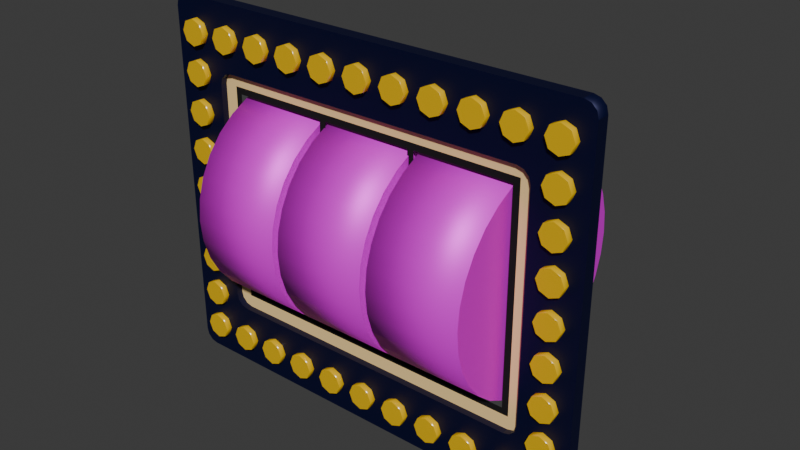 # Source: reels-box.blend  (saved by Blender 4.4.32; exported with 4.5.12 LTS)
import bpy
from mathutils import Matrix  # noqa: F401  (used for matrix-valued properties, if any)

bpy.ops.wm.read_factory_settings(use_empty=True)
scene = bpy.context.scene
scene.name = 'Scene'

# ---- images (referenced by path relative to the original .blend; pixels are not part of the script)
import os
ASSET_DIR = os.environ.get("B2B_ASSET_DIR", "")  # directory of the original .blend (textures are referenced by path, not embedded)
HERE = os.path.dirname(os.path.abspath(__file__))  # packed textures are extracted next to this script under _unpacked/

def load_image(name, relpath, width, height, colorspace="sRGB"):
    """Load a texture the original file referenced (path relative to the .blend, or extracted next to this script)."""
    p = next((c for c in (os.path.join(HERE, relpath), os.path.join(ASSET_DIR, relpath)) if relpath and os.path.exists(c)), "")
    if p:
        img = bpy.data.images.load(p, check_existing=True)
        img.name = name
    else:  # same state as the original file: an image datablock whose file is absent (Cycles renders it pink)
        img = bpy.data.images.new(name, width, height)
        img.source = "FILE"
        img.filepath = "//" + (relpath or name)
    img.colorspace_settings.name = colorspace
    return img
img_reel_icons_png = load_image('reel-icons.png', 'reel-icons.png', 1024, 1024, 'sRGB')

# ---- materials (node trees are filled in below, after node groups)
mat_base = bpy.data.materials.new('base')
mat_glass = bpy.data.materials.new('glass')
mat_base_background = bpy.data.materials.new('base-background')
mat_background = bpy.data.materials.new('background')
mat_edge = bpy.data.materials.new('edge')
mat_face = bpy.data.materials.new('face')
mat_light_1 = bpy.data.materials.new('light-1')
mat_light_2 = bpy.data.materials.new('light-2')
mat_light_3 = bpy.data.materials.new('light-3')
mat_light_4 = bpy.data.materials.new('light-4')
mat_light_5 = bpy.data.materials.new('light-5')
mat_light_6 = bpy.data.materials.new('light-6')
mat_light_7 = bpy.data.materials.new('light-7')
mat_light_8 = bpy.data.materials.new('light-8')
mat_light_9 = bpy.data.materials.new('light-9')
mat_light_10 = bpy.data.materials.new('light-10')
mat_light_11 = bpy.data.materials.new('light-11')
mat_light_12 = bpy.data.materials.new('light-12')
mat_light_13 = bpy.data.materials.new('light-13')
mat_light_14 = bpy.data.materials.new('light-14')
mat_light_15 = bpy.data.materials.new('light-15')
mat_light_16 = bpy.data.materials.new('light-16')
mat_light_17 = bpy.data.materials.new('light-17')
mat_light_18 = bpy.data.materials.new('light-18')
mat_light_19 = bpy.data.materials.new('light-19')
mat_light_20 = bpy.data.materials.new('light-20')
mat_light_21 = bpy.data.materials.new('light-21')
mat_light_22 = bpy.data.materials.new('light-22')
mat_light_23 = bpy.data.materials.new('light-23')
mat_light_24 = bpy.data.materials.new('light-24')
mat_light_25 = bpy.data.materials.new('light-25')
mat_light_26 = bpy.data.materials.new('light-26')
mat_light_27 = bpy.data.materials.new('light-27')
mat_light_28 = bpy.data.materials.new('light-28')
mat_light_29 = bpy.data.materials.new('light-29')
mat_light_30 = bpy.data.materials.new('light-30')
mat_light_31 = bpy.data.materials.new('light-31')
mat_light_32 = bpy.data.materials.new('light-32')
mat_light_33 = bpy.data.materials.new('light-33')
mat_light_34 = bpy.data.materials.new('light-34')
mat_light_35 = bpy.data.materials.new('light-35')
mat_light_36 = bpy.data.materials.new('light-36')

# ---- material node trees
mat_base.use_nodes = True; mat_base.node_tree.nodes.clear()
_N = mat_base.node_tree.nodes; _L = mat_base.node_tree.links
n0 = _N.new('ShaderNodeBsdfPrincipled'); n0.name = 'Principled BSDF'; n0.location = (10, 300)
n0.inputs[0].default_value = (1.0, 0.7084, 0.3005, 1.0)
n0.inputs[2].default_value = 0.8
n1 = _N.new('ShaderNodeOutputMaterial'); n1.name = 'Material Output'; n1.location = (300, 300)
_L.new(n0.outputs[0], n1.inputs[0])
n1.is_active_output = True
mat_glass.use_nodes = True; mat_glass.node_tree.nodes.clear()
_N = mat_glass.node_tree.nodes; _L = mat_glass.node_tree.links
n0 = _N.new('ShaderNodeBsdfPrincipled'); n0.name = 'Principled BSDF'; n0.location = (10, 300)
n0.inputs[2].default_value = 1.0
n0.inputs[4].default_value = 0.2
n1 = _N.new('ShaderNodeOutputMaterial'); n1.name = 'Material Output'; n1.location = (300, 300)
_L.new(n0.outputs[0], n1.inputs[0])
n1.is_active_output = True
mat_base_background.use_nodes = True; mat_base_background.node_tree.nodes.clear()
_N = mat_base_background.node_tree.nodes; _L = mat_base_background.node_tree.links
n0 = _N.new('ShaderNodeBsdfPrincipled'); n0.name = 'Principled BSDF'; n0.location = (10, 300)
n0.inputs[0].default_value = (0.002732, 0.004777, 0.04971, 1.0)
n0.inputs[1].default_value = 0.5
n1 = _N.new('ShaderNodeOutputMaterial'); n1.name = 'Material Output'; n1.location = (300, 300)
_L.new(n0.outputs[0], n1.inputs[0])
n1.is_active_output = True
mat_background.use_nodes = True; mat_background.node_tree.nodes.clear()
_N = mat_background.node_tree.nodes; _L = mat_background.node_tree.links
n0 = _N.new('ShaderNodeBsdfPrincipled'); n0.name = 'Principled BSDF'; n0.location = (10, 300)
n0.inputs[0].default_value = (0.0, 0.0, 0.0, 1.0)
n0.inputs[2].default_value = 1.0
n1 = _N.new('ShaderNodeOutputMaterial'); n1.name = 'Material Output'; n1.location = (300, 300)
_L.new(n0.outputs[0], n1.inputs[0])
n1.is_active_output = True
mat_edge.use_nodes = True; mat_edge.node_tree.nodes.clear()
_N = mat_edge.node_tree.nodes; _L = mat_edge.node_tree.links
n0 = _N.new('ShaderNodeBsdfPrincipled'); n0.name = 'Principled BSDF'; n0.location = (139, 300)
n0.inputs[1].default_value = 0.25
n1 = _N.new('ShaderNodeOutputMaterial'); n1.name = 'Material Output'; n1.location = (429, 300)
n2 = _N.new('ShaderNodeTexImage'); n2.name = 'Image Texture'; n2.location = (-277, 282)
n2.image = img_reel_icons_png
_L.new(n0.outputs[0], n1.inputs[0])
_L.new(n2.outputs[0], n0.inputs[0])
n1.is_active_output = True
mat_face.use_nodes = True; mat_face.node_tree.nodes.clear()
_N = mat_face.node_tree.nodes; _L = mat_face.node_tree.links
n0 = _N.new('ShaderNodeBsdfPrincipled'); n0.name = 'Principled BSDF'; n0.location = (10, 300)
n1 = _N.new('ShaderNodeOutputMaterial'); n1.name = 'Material Output'; n1.location = (300, 300)
_L.new(n0.outputs[0], n1.inputs[0])
n1.is_active_output = True
mat_light_1.use_nodes = True; mat_light_1.node_tree.nodes.clear()
_N = mat_light_1.node_tree.nodes; _L = mat_light_1.node_tree.links
n0 = _N.new('ShaderNodeBsdfPrincipled'); n0.name = 'Principled BSDF'; n0.location = (10, 300)
n0.inputs[0].default_value = (0.8002, 0.4907, 0.0, 1.0)
n0.inputs[2].default_value = 0.2
n0.inputs[27].default_value = (0.7991, 0.491, 0.0, 1.0)
n1 = _N.new('ShaderNodeOutputMaterial'); n1.name = 'Material Output'; n1.location = (300, 300)
_L.new(n0.outputs[0], n1.inputs[0])
n1.is_active_output = True
mat_light_2.use_nodes = True; mat_light_2.node_tree.nodes.clear()
_N = mat_light_2.node_tree.nodes; _L = mat_light_2.node_tree.links
n0 = _N.new('ShaderNodeBsdfPrincipled'); n0.name = 'Principled BSDF'; n0.location = (10, 300)
n0.inputs[0].default_value = (0.8002, 0.4907, 0.0, 1.0)
n0.inputs[2].default_value = 0.2
n0.inputs[27].default_value = (0.7991, 0.491, 0.0, 1.0)
n1 = _N.new('ShaderNodeOutputMaterial'); n1.name = 'Material Output'; n1.location = (300, 300)
_L.new(n0.outputs[0], n1.inputs[0])
n1.is_active_output = True
mat_light_3.use_nodes = True; mat_light_3.node_tree.nodes.clear()
_N = mat_light_3.node_tree.nodes; _L = mat_light_3.node_tree.links
n0 = _N.new('ShaderNodeBsdfPrincipled'); n0.name = 'Principled BSDF'; n0.location = (10, 300)
n0.inputs[0].default_value = (0.8002, 0.4907, 0.0, 1.0)
n0.inputs[2].default_value = 0.2
n0.inputs[27].default_value = (0.7991, 0.491, 0.0, 1.0)
n1 = _N.new('ShaderNodeOutputMaterial'); n1.name = 'Material Output'; n1.location = (300, 300)
_L.new(n0.outputs[0], n1.inputs[0])
n1.is_active_output = True
mat_light_4.use_nodes = True; mat_light_4.node_tree.nodes.clear()
_N = mat_light_4.node_tree.nodes; _L = mat_light_4.node_tree.links
n0 = _N.new('ShaderNodeBsdfPrincipled'); n0.name = 'Principled BSDF'; n0.location = (10, 300)
n0.inputs[0].default_value = (0.8002, 0.4907, 0.0, 1.0)
n0.inputs[2].default_value = 0.2
n0.inputs[27].default_value = (0.7991, 0.491, 0.0, 1.0)
n1 = _N.new('ShaderNodeOutputMaterial'); n1.name = 'Material Output'; n1.location = (300, 300)
_L.new(n0.outputs[0], n1.inputs[0])
n1.is_active_output = True
mat_light_5.use_nodes = True; mat_light_5.node_tree.nodes.clear()
_N = mat_light_5.node_tree.nodes; _L = mat_light_5.node_tree.links
n0 = _N.new('ShaderNodeBsdfPrincipled'); n0.name = 'Principled BSDF'; n0.location = (10, 300)
n0.inputs[0].default_value = (0.8002, 0.4907, 0.0, 1.0)
n0.inputs[2].default_value = 0.2
n0.inputs[27].default_value = (0.7991, 0.491, 0.0, 1.0)
n1 = _N.new('ShaderNodeOutputMaterial'); n1.name = 'Material Output'; n1.location = (300, 300)
_L.new(n0.outputs[0], n1.inputs[0])
n1.is_active_output = True
mat_light_6.use_nodes = True; mat_light_6.node_tree.nodes.clear()
_N = mat_light_6.node_tree.nodes; _L = mat_light_6.node_tree.links
n0 = _N.new('ShaderNodeBsdfPrincipled'); n0.name = 'Principled BSDF'; n0.location = (10, 300)
n0.inputs[0].default_value = (0.7991, 0.491, 0.0, 1.0)
n0.inputs[2].default_value = 0.2
n1 = _N.new('ShaderNodeOutputMaterial'); n1.name = 'Material Output'; n1.location = (300, 300)
_L.new(n0.outputs[0], n1.inputs[0])
n1.is_active_output = True
mat_light_7.use_nodes = True; mat_light_7.node_tree.nodes.clear()
_N = mat_light_7.node_tree.nodes; _L = mat_light_7.node_tree.links
n0 = _N.new('ShaderNodeBsdfPrincipled'); n0.name = 'Principled BSDF'; n0.location = (10, 300)
n0.inputs[0].default_value = (0.8002, 0.4907, 0.0, 1.0)
n0.inputs[2].default_value = 0.2
n0.inputs[27].default_value = (0.7991, 0.491, 0.0, 1.0)
n1 = _N.new('ShaderNodeOutputMaterial'); n1.name = 'Material Output'; n1.location = (300, 300)
_L.new(n0.outputs[0], n1.inputs[0])
n1.is_active_output = True
mat_light_8.use_nodes = True; mat_light_8.node_tree.nodes.clear()
_N = mat_light_8.node_tree.nodes; _L = mat_light_8.node_tree.links
n0 = _N.new('ShaderNodeBsdfPrincipled'); n0.name = 'Principled BSDF'; n0.location = (10, 300)
n0.inputs[0].default_value = (0.8002, 0.4907, 0.0, 1.0)
n0.inputs[2].default_value = 0.2
n0.inputs[27].default_value = (0.7991, 0.491, 0.0, 1.0)
n1 = _N.new('ShaderNodeOutputMaterial'); n1.name = 'Material Output'; n1.location = (300, 300)
_L.new(n0.outputs[0], n1.inputs[0])
n1.is_active_output = True
mat_light_9.use_nodes = True; mat_light_9.node_tree.nodes.clear()
_N = mat_light_9.node_tree.nodes; _L = mat_light_9.node_tree.links
n0 = _N.new('ShaderNodeBsdfPrincipled'); n0.name = 'Principled BSDF'; n0.location = (10, 300)
n0.inputs[0].default_value = (0.8002, 0.4907, 0.0, 1.0)
n0.inputs[2].default_value = 0.2
n0.inputs[27].default_value = (0.7991, 0.491, 0.0, 1.0)
n1 = _N.new('ShaderNodeOutputMaterial'); n1.name = 'Material Output'; n1.location = (300, 300)
_L.new(n0.outputs[0], n1.inputs[0])
n1.is_active_output = True
mat_light_10.use_nodes = True; mat_light_10.node_tree.nodes.clear()
_N = mat_light_10.node_tree.nodes; _L = mat_light_10.node_tree.links
n0 = _N.new('ShaderNodeBsdfPrincipled'); n0.name = 'Principled BSDF'; n0.location = (10, 300)
n0.inputs[0].default_value = (0.8002, 0.4907, 0.0, 1.0)
n0.inputs[2].default_value = 0.2
n0.inputs[27].default_value = (0.7991, 0.491, 0.0, 1.0)
n1 = _N.new('ShaderNodeOutputMaterial'); n1.name = 'Material Output'; n1.location = (300, 300)
_L.new(n0.outputs[0], n1.inputs[0])
n1.is_active_output = True
mat_light_11.use_nodes = True; mat_light_11.node_tree.nodes.clear()
_N = mat_light_11.node_tree.nodes; _L = mat_light_11.node_tree.links
n0 = _N.new('ShaderNodeBsdfPrincipled'); n0.name = 'Principled BSDF'; n0.location = (10, 300)
n0.inputs[0].default_value = (0.8002, 0.4907, 0.0, 1.0)
n0.inputs[2].default_value = 0.2
n0.inputs[27].default_value = (0.7991, 0.491, 0.0, 1.0)
n1 = _N.new('ShaderNodeOutputMaterial'); n1.name = 'Material Output'; n1.location = (300, 300)
_L.new(n0.outputs[0], n1.inputs[0])
n1.is_active_output = True
mat_light_12.use_nodes = True; mat_light_12.node_tree.nodes.clear()
_N = mat_light_12.node_tree.nodes; _L = mat_light_12.node_tree.links
n0 = _N.new('ShaderNodeBsdfPrincipled'); n0.name = 'Principled BSDF'; n0.location = (10, 300)
n0.inputs[0].default_value = (0.8002, 0.4907, 0.0, 1.0)
n0.inputs[2].default_value = 0.2
n0.inputs[27].default_value = (0.7991, 0.491, 0.0, 1.0)
n1 = _N.new('ShaderNodeOutputMaterial'); n1.name = 'Material Output'; n1.location = (300, 300)
_L.new(n0.outputs[0], n1.inputs[0])
n1.is_active_output = True
mat_light_13.use_nodes = True; mat_light_13.node_tree.nodes.clear()
_N = mat_light_13.node_tree.nodes; _L = mat_light_13.node_tree.links
n0 = _N.new('ShaderNodeBsdfPrincipled'); n0.name = 'Principled BSDF'; n0.location = (10, 300)
n0.inputs[0].default_value = (0.8002, 0.4907, 0.0, 1.0)
n0.inputs[2].default_value = 0.2
n0.inputs[27].default_value = (0.7991, 0.491, 0.0, 1.0)
n1 = _N.new('ShaderNodeOutputMaterial'); n1.name = 'Material Output'; n1.location = (300, 300)
_L.new(n0.outputs[0], n1.inputs[0])
n1.is_active_output = True
mat_light_14.use_nodes = True; mat_light_14.node_tree.nodes.clear()
_N = mat_light_14.node_tree.nodes; _L = mat_light_14.node_tree.links
n0 = _N.new('ShaderNodeBsdfPrincipled'); n0.name = 'Principled BSDF'; n0.location = (10, 300)
n0.inputs[0].default_value = (0.8002, 0.4907, 0.0, 1.0)
n0.inputs[2].default_value = 0.2
n0.inputs[27].default_value = (0.7991, 0.491, 0.0, 1.0)
n1 = _N.new('ShaderNodeOutputMaterial'); n1.name = 'Material Output'; n1.location = (300, 300)
_L.new(n0.outputs[0], n1.inputs[0])
n1.is_active_output = True
mat_light_15.use_nodes = True; mat_light_15.node_tree.nodes.clear()
_N = mat_light_15.node_tree.nodes; _L = mat_light_15.node_tree.links
n0 = _N.new('ShaderNodeBsdfPrincipled'); n0.name = 'Principled BSDF'; n0.location = (10, 300)
n0.inputs[0].default_value = (0.8002, 0.4907, 0.0, 1.0)
n0.inputs[2].default_value = 0.2
n0.inputs[27].default_value = (0.7991, 0.491, 0.0, 1.0)
n1 = _N.new('ShaderNodeOutputMaterial'); n1.name = 'Material Output'; n1.location = (300, 300)
_L.new(n0.outputs[0], n1.inputs[0])
n1.is_active_output = True
mat_light_16.use_nodes = True; mat_light_16.node_tree.nodes.clear()
_N = mat_light_16.node_tree.nodes; _L = mat_light_16.node_tree.links
n0 = _N.new('ShaderNodeBsdfPrincipled'); n0.name = 'Principled BSDF'; n0.location = (10, 300)
n0.inputs[0].default_value = (0.8002, 0.4907, 0.0, 1.0)
n0.inputs[2].default_value = 0.2
n0.inputs[27].default_value = (0.7991, 0.491, 0.0, 1.0)
n1 = _N.new('ShaderNodeOutputMaterial'); n1.name = 'Material Output'; n1.location = (300, 300)
_L.new(n0.outputs[0], n1.inputs[0])
n1.is_active_output = True
mat_light_17.use_nodes = True; mat_light_17.node_tree.nodes.clear()
_N = mat_light_17.node_tree.nodes; _L = mat_light_17.node_tree.links
n0 = _N.new('ShaderNodeBsdfPrincipled'); n0.name = 'Principled BSDF'; n0.location = (10, 300)
n0.inputs[0].default_value = (0.8002, 0.4907, 0.0, 1.0)
n0.inputs[2].default_value = 0.2
n0.inputs[27].default_value = (0.7991, 0.491, 0.0, 1.0)
n1 = _N.new('ShaderNodeOutputMaterial'); n1.name = 'Material Output'; n1.location = (300, 300)
_L.new(n0.outputs[0], n1.inputs[0])
n1.is_active_output = True
mat_light_18.use_nodes = True; mat_light_18.node_tree.nodes.clear()
_N = mat_light_18.node_tree.nodes; _L = mat_light_18.node_tree.links
n0 = _N.new('ShaderNodeBsdfPrincipled'); n0.name = 'Principled BSDF'; n0.location = (10, 300)
n0.inputs[0].default_value = (0.8002, 0.4907, 0.0, 1.0)
n0.inputs[2].default_value = 0.2
n0.inputs[27].default_value = (0.7991, 0.491, 0.0, 1.0)
n1 = _N.new('ShaderNodeOutputMaterial'); n1.name = 'Material Output'; n1.location = (300, 300)
_L.new(n0.outputs[0], n1.inputs[0])
n1.is_active_output = True
mat_light_19.use_nodes = True; mat_light_19.node_tree.nodes.clear()
_N = mat_light_19.node_tree.nodes; _L = mat_light_19.node_tree.links
n0 = _N.new('ShaderNodeBsdfPrincipled'); n0.name = 'Principled BSDF'; n0.location = (10, 300)
n0.inputs[0].default_value = (0.8002, 0.4907, 0.0, 1.0)
n0.inputs[2].default_value = 0.2
n0.inputs[27].default_value = (0.7991, 0.491, 0.0, 1.0)
n1 = _N.new('ShaderNodeOutputMaterial'); n1.name = 'Material Output'; n1.location = (300, 300)
_L.new(n0.outputs[0], n1.inputs[0])
n1.is_active_output = True
mat_light_20.use_nodes = True; mat_light_20.node_tree.nodes.clear()
_N = mat_light_20.node_tree.nodes; _L = mat_light_20.node_tree.links
n0 = _N.new('ShaderNodeBsdfPrincipled'); n0.name = 'Principled BSDF'; n0.location = (10, 300)
n0.inputs[0].default_value = (0.8002, 0.4907, 0.0, 1.0)
n0.inputs[2].default_value = 0.2
n0.inputs[27].default_value = (0.7991, 0.491, 0.0, 1.0)
n1 = _N.new('ShaderNodeOutputMaterial'); n1.name = 'Material Output'; n1.location = (300, 300)
_L.new(n0.outputs[0], n1.inputs[0])
n1.is_active_output = True
mat_light_21.use_nodes = True; mat_light_21.node_tree.nodes.clear()
_N = mat_light_21.node_tree.nodes; _L = mat_light_21.node_tree.links
n0 = _N.new('ShaderNodeBsdfPrincipled'); n0.name = 'Principled BSDF'; n0.location = (10, 300)
n0.inputs[0].default_value = (0.8002, 0.4907, 0.0, 1.0)
n0.inputs[2].default_value = 0.2
n0.inputs[27].default_value = (0.7991, 0.491, 0.0, 1.0)
n1 = _N.new('ShaderNodeOutputMaterial'); n1.name = 'Material Output'; n1.location = (300, 300)
_L.new(n0.outputs[0], n1.inputs[0])
n1.is_active_output = True
mat_light_22.use_nodes = True; mat_light_22.node_tree.nodes.clear()
_N = mat_light_22.node_tree.nodes; _L = mat_light_22.node_tree.links
n0 = _N.new('ShaderNodeBsdfPrincipled'); n0.name = 'Principled BSDF'; n0.location = (10, 300)
n0.inputs[0].default_value = (0.8002, 0.4907, 0.0, 1.0)
n0.inputs[2].default_value = 0.2
n0.inputs[27].default_value = (0.7991, 0.491, 0.0, 1.0)
n1 = _N.new('ShaderNodeOutputMaterial'); n1.name = 'Material Output'; n1.location = (300, 300)
_L.new(n0.outputs[0], n1.inputs[0])
n1.is_active_output = True
mat_light_23.use_nodes = True; mat_light_23.node_tree.nodes.clear()
_N = mat_light_23.node_tree.nodes; _L = mat_light_23.node_tree.links
n0 = _N.new('ShaderNodeBsdfPrincipled'); n0.name = 'Principled BSDF'; n0.location = (10, 300)
n0.inputs[0].default_value = (0.8002, 0.4907, 0.0, 1.0)
n0.inputs[2].default_value = 0.2
n0.inputs[27].default_value = (0.7991, 0.491, 0.0, 1.0)
n1 = _N.new('ShaderNodeOutputMaterial'); n1.name = 'Material Output'; n1.location = (300, 300)
_L.new(n0.outputs[0], n1.inputs[0])
n1.is_active_output = True
mat_light_24.use_nodes = True; mat_light_24.node_tree.nodes.clear()
_N = mat_light_24.node_tree.nodes; _L = mat_light_24.node_tree.links
n0 = _N.new('ShaderNodeBsdfPrincipled'); n0.name = 'Principled BSDF'; n0.location = (10, 300)
n0.inputs[0].default_value = (0.8002, 0.4907, 0.0, 1.0)
n0.inputs[2].default_value = 0.2
n0.inputs[27].default_value = (0.7991, 0.491, 0.0, 1.0)
n1 = _N.new('ShaderNodeOutputMaterial'); n1.name = 'Material Output'; n1.location = (300, 300)
_L.new(n0.outputs[0], n1.inputs[0])
n1.is_active_output = True
mat_light_25.use_nodes = True; mat_light_25.node_tree.nodes.clear()
_N = mat_light_25.node_tree.nodes; _L = mat_light_25.node_tree.links
n0 = _N.new('ShaderNodeBsdfPrincipled'); n0.name = 'Principled BSDF'; n0.location = (10, 300)
n0.inputs[0].default_value = (0.8002, 0.4907, 0.0, 1.0)
n0.inputs[2].default_value = 0.2
n0.inputs[27].default_value = (0.7991, 0.491, 0.0, 1.0)
n1 = _N.new('ShaderNodeOutputMaterial'); n1.name = 'Material Output'; n1.location = (300, 300)
_L.new(n0.outputs[0], n1.inputs[0])
n1.is_active_output = True
mat_light_26.use_nodes = True; mat_light_26.node_tree.nodes.clear()
_N = mat_light_26.node_tree.nodes; _L = mat_light_26.node_tree.links
n0 = _N.new('ShaderNodeBsdfPrincipled'); n0.name = 'Principled BSDF'; n0.location = (10, 300)
n0.inputs[0].default_value = (0.8002, 0.4907, 0.0, 1.0)
n0.inputs[2].default_value = 0.2
n0.inputs[27].default_value = (0.7991, 0.491, 0.0, 1.0)
n1 = _N.new('ShaderNodeOutputMaterial'); n1.name = 'Material Output'; n1.location = (300, 300)
_L.new(n0.outputs[0], n1.inputs[0])
n1.is_active_output = True
mat_light_27.use_nodes = True; mat_light_27.node_tree.nodes.clear()
_N = mat_light_27.node_tree.nodes; _L = mat_light_27.node_tree.links
n0 = _N.new('ShaderNodeBsdfPrincipled'); n0.name = 'Principled BSDF'; n0.location = (10, 300)
n0.inputs[0].default_value = (0.8002, 0.4907, 0.0, 1.0)
n0.inputs[2].default_value = 0.2
n0.inputs[27].default_value = (0.7991, 0.491, 0.0, 1.0)
n1 = _N.new('ShaderNodeOutputMaterial'); n1.name = 'Material Output'; n1.location = (300, 300)
_L.new(n0.outputs[0], n1.inputs[0])
n1.is_active_output = True
mat_light_28.use_nodes = True; mat_light_28.node_tree.nodes.clear()
_N = mat_light_28.node_tree.nodes; _L = mat_light_28.node_tree.links
n0 = _N.new('ShaderNodeBsdfPrincipled'); n0.name = 'Principled BSDF'; n0.location = (10, 300)
n0.inputs[0].default_value = (0.8002, 0.4907, 0.0, 1.0)
n0.inputs[2].default_value = 0.2
n0.inputs[27].default_value = (0.7991, 0.491, 0.0, 1.0)
n1 = _N.new('ShaderNodeOutputMaterial'); n1.name = 'Material Output'; n1.location = (300, 300)
_L.new(n0.outputs[0], n1.inputs[0])
n1.is_active_output = True
mat_light_29.use_nodes = True; mat_light_29.node_tree.nodes.clear()
_N = mat_light_29.node_tree.nodes; _L = mat_light_29.node_tree.links
n0 = _N.new('ShaderNodeBsdfPrincipled'); n0.name = 'Principled BSDF'; n0.location = (10, 300)
n0.inputs[0].default_value = (0.8002, 0.4907, 0.0, 1.0)
n0.inputs[2].default_value = 0.2
n0.inputs[27].default_value = (0.7991, 0.491, 0.0, 1.0)
n1 = _N.new('ShaderNodeOutputMaterial'); n1.name = 'Material Output'; n1.location = (300, 300)
_L.new(n0.outputs[0], n1.inputs[0])
n1.is_active_output = True
mat_light_30.use_nodes = True; mat_light_30.node_tree.nodes.clear()
_N = mat_light_30.node_tree.nodes; _L = mat_light_30.node_tree.links
n0 = _N.new('ShaderNodeBsdfPrincipled'); n0.name = 'Principled BSDF'; n0.location = (10, 300)
n0.inputs[0].default_value = (0.8002, 0.4907, 0.0, 1.0)
n0.inputs[2].default_value = 0.2
n0.inputs[27].default_value = (0.7991, 0.491, 0.0, 1.0)
n1 = _N.new('ShaderNodeOutputMaterial'); n1.name = 'Material Output'; n1.location = (300, 300)
_L.new(n0.outputs[0], n1.inputs[0])
n1.is_active_output = True
mat_light_31.use_nodes = True; mat_light_31.node_tree.nodes.clear()
_N = mat_light_31.node_tree.nodes; _L = mat_light_31.node_tree.links
n0 = _N.new('ShaderNodeBsdfPrincipled'); n0.name = 'Principled BSDF'; n0.location = (10, 300)
n0.inputs[0].default_value = (0.8002, 0.4907, 0.0, 1.0)
n0.inputs[2].default_value = 0.2
n0.inputs[27].default_value = (0.7991, 0.491, 0.0, 1.0)
n1 = _N.new('ShaderNodeOutputMaterial'); n1.name = 'Material Output'; n1.location = (300, 300)
_L.new(n0.outputs[0], n1.inputs[0])
n1.is_active_output = True
mat_light_32.use_nodes = True; mat_light_32.node_tree.nodes.clear()
_N = mat_light_32.node_tree.nodes; _L = mat_light_32.node_tree.links
n0 = _N.new('ShaderNodeBsdfPrincipled'); n0.name = 'Principled BSDF'; n0.location = (10, 300)
n0.inputs[0].default_value = (0.8002, 0.4907, 0.0, 1.0)
n0.inputs[2].default_value = 0.2
n0.inputs[27].default_value = (0.7991, 0.491, 0.0, 1.0)
n1 = _N.new('ShaderNodeOutputMaterial'); n1.name = 'Material Output'; n1.location = (300, 300)
_L.new(n0.outputs[0], n1.inputs[0])
n1.is_active_output = True
mat_light_33.use_nodes = True; mat_light_33.node_tree.nodes.clear()
_N = mat_light_33.node_tree.nodes; _L = mat_light_33.node_tree.links
n0 = _N.new('ShaderNodeBsdfPrincipled'); n0.name = 'Principled BSDF'; n0.location = (10, 300)
n0.inputs[0].default_value = (0.8002, 0.4907, 0.0, 1.0)
n0.inputs[2].default_value = 0.2
n0.inputs[27].default_value = (0.7991, 0.491, 0.0, 1.0)
n1 = _N.new('ShaderNodeOutputMaterial'); n1.name = 'Material Output'; n1.location = (300, 300)
_L.new(n0.outputs[0], n1.inputs[0])
n1.is_active_output = True
mat_light_34.use_nodes = True; mat_light_34.node_tree.nodes.clear()
_N = mat_light_34.node_tree.nodes; _L = mat_light_34.node_tree.links
n0 = _N.new('ShaderNodeBsdfPrincipled'); n0.name = 'Principled BSDF'; n0.location = (10, 300)
n0.inputs[0].default_value = (0.8002, 0.4907, 0.0, 1.0)
n0.inputs[2].default_value = 0.2
n0.inputs[27].default_value = (0.7991, 0.491, 0.0, 1.0)
n1 = _N.new('ShaderNodeOutputMaterial'); n1.name = 'Material Output'; n1.location = (300, 300)
_L.new(n0.outputs[0], n1.inputs[0])
n1.is_active_output = True
mat_light_35.use_nodes = True; mat_light_35.node_tree.nodes.clear()
_N = mat_light_35.node_tree.nodes; _L = mat_light_35.node_tree.links
n0 = _N.new('ShaderNodeBsdfPrincipled'); n0.name = 'Principled BSDF'; n0.location = (10, 300)
n0.inputs[0].default_value = (0.8002, 0.4907, 0.0, 1.0)
n0.inputs[2].default_value = 0.2
n0.inputs[27].default_value = (0.7991, 0.491, 0.0, 1.0)
n1 = _N.new('ShaderNodeOutputMaterial'); n1.name = 'Material Output'; n1.location = (300, 300)
_L.new(n0.outputs[0], n1.inputs[0])
n1.is_active_output = True
mat_light_36.use_nodes = True; mat_light_36.node_tree.nodes.clear()
_N = mat_light_36.node_tree.nodes; _L = mat_light_36.node_tree.links
n0 = _N.new('ShaderNodeBsdfPrincipled'); n0.name = 'Principled BSDF'; n0.location = (10, 300)
n0.inputs[0].default_value = (0.8002, 0.4907, 0.0, 1.0)
n0.inputs[2].default_value = 0.2
n0.inputs[27].default_value = (0.7991, 0.491, 0.0, 1.0)
n1 = _N.new('ShaderNodeOutputMaterial'); n1.name = 'Material Output'; n1.location = (300, 300)
_L.new(n0.outputs[0], n1.inputs[0])
n1.is_active_output = True

# ---- world
world_world = bpy.data.worlds.new('World'); scene.world = world_world
world_world.use_nodes = True; world_world.node_tree.nodes.clear()
_N = world_world.node_tree.nodes; _L = world_world.node_tree.links
n0 = _N.new('ShaderNodeOutputWorld'); n0.name = 'World Output'; n0.location = (300, 300)
n1 = _N.new('ShaderNodeBackground'); n1.name = 'Background'; n1.location = (10, 300)
n1.inputs[0].default_value = (0.05088, 0.05088, 0.05088, 1.0)
_L.new(n1.outputs[0], n0.inputs[0])
n0.is_active_output = True
world_world.color = (0.05088, 0.05088, 0.05088)
world_world.sun_shadow_jitter_overblur = 0.0

# ---- meshes
me_box = bpy.data.meshes.new('box')
me_box.from_pydata([(-0.17, -0.00181, -0.1342), (-0.16, -0.00181, -0.1442), (-0.1687, -0.00181, -0.1392), (-0.165, -0.00181, -0.1429), (-0.16, -0.00181, 0.1433), (-0.17, -0.00181, 0.1333), (-0.165, -0.00181, 0.1419), (-0.1687, -0.00181, 0.1383), (0.17, -0.00181, 0.1333), (0.16, -0.00181, 0.1433), (0.1687, -0.00181, 0.1383), (0.165, -0.00181, 0.1419), (0.16, -0.00181, -0.1442), (0.17, -0.00181, -0.1342), (0.165, -0.00181, -0.1429), (0.1687, -0.00181, -0.1392), (-0.16, 0.00819, -0.1442), (-0.17, 0.00819, -0.1342), (-0.165, 0.00819, -0.1429), (-0.1687, 0.00819, -0.1392), (-0.17, 0.00819, 0.1333), (-0.16, 0.00819, 0.1433), (-0.1687, 0.00819, 0.1383), (-0.165, 0.00819, 0.1419), (0.16, 0.00819, 0.1433), (0.17, 0.00819, 0.1333), (0.165, 0.00819, 0.1419), (0.1687, 0.00819, 0.1383), (0.17, 0.00819, -0.1342), (0.16, 0.00819, -0.1442), (0.1687, 0.00819, -0.1392), (0.165, 0.00819, -0.1429), (-0.13, 0.00319, -0.08674), (-0.12, 0.00319, -0.09674), (-0.1287, 0.00319, -0.09174), (-0.125, 0.00319, -0.0954), (-0.12, 0.00319, 0.09326), (-0.13, 0.00319, 0.08326), (-0.125, 0.00319, 0.09192), (-0.1287, 0.00319, 0.08826), (0.13, 0.00319, 0.08326), (0.12, 0.00319, 0.09326), (0.1287, 0.00319, 0.08826), (0.125, 0.00319, 0.09192), (0.12, 0.00319, -0.09674), (0.13, 0.00319, -0.08674), (0.125, 0.00319, -0.0954), (0.1287, 0.00319, -0.09174), (-0.115, 0.00319, -0.08174), (-0.04, 0.00319, -0.08174), (-0.035, 0.00319, -0.08174), (0.035, 0.00319, -0.08174), (0.04, 0.00319, -0.08174), (0.115, 0.00319, -0.08174), (-0.115, 0.00319, 0.07826), (-0.04, 0.00319, 0.07826), (-0.035, 0.00319, 0.07826), (0.035, 0.00319, 0.07826), (0.04, 0.00319, 0.07826), (0.115, 0.00319, 0.07826), (-0.12, 0.00319, -0.08674), (0.12, 0.00319, -0.08674), (-0.12, 0.00319, 0.08326), (0.12, 0.00319, 0.08326), (-0.13, -0.00181, -0.08674), (-0.12, -0.00181, -0.09674), (-0.1287, -0.00181, -0.09174), (-0.125, -0.00181, -0.0954), (-0.12, -0.00181, 0.09326), (-0.13, -0.00181, 0.08326), (-0.125, -0.00181, 0.09192), (-0.1287, -0.00181, 0.08826), (0.13, -0.00181, 0.08326), (0.12, -0.00181, 0.09326), (0.1287, -0.00181, 0.08826), (0.125, -0.00181, 0.09192), (0.12, -0.00181, -0.09674), (0.13, -0.00181, -0.08674), (0.125, -0.00181, -0.0954), (0.1287, -0.00181, -0.09174)], [], [(1, 16, 29, 12), (9, 24, 21, 4), (5, 20, 17, 0), (8, 13, 28, 25), (0, 17, 19, 2), (2, 19, 18, 3), (3, 18, 16, 1), (20, 5, 7, 22), (22, 7, 6, 23), (23, 6, 4, 21), (12, 29, 31, 14), (14, 31, 30, 15), (15, 30, 28, 13), (24, 9, 11, 26), (26, 11, 10, 27), (27, 10, 8, 25), (52, 58, 57, 51), (50, 56, 55, 49), (48, 60, 61, 53, 52, 51, 50, 49), (54, 55, 56, 57, 58, 59, 63, 62), (59, 53, 61, 63), (48, 54, 62, 60), (38, 39, 37, 62, 63, 40, 42, 43, 41, 36), (32, 34, 35, 33, 44, 46, 47, 45, 61, 60), (40, 63, 61, 45), (32, 60, 62, 37), (42, 40, 72, 74), (43, 42, 74, 75), (34, 32, 64, 66), (40, 45, 77, 72), (41, 43, 75, 73), (35, 34, 66, 67), (32, 37, 69, 64), (46, 44, 76, 78), (33, 35, 67, 65), (47, 46, 78, 79), (38, 36, 68, 70), (45, 47, 79, 77), (39, 38, 70, 71), (36, 41, 73, 68), (37, 39, 71, 69), (44, 33, 65, 76), (5, 0, 64, 69), (13, 8, 72, 77), (6, 7, 5, 69, 71, 70, 68, 73, 75, 74, 72, 8, 10, 11, 9, 4), (2, 3, 1, 12, 14, 15, 13, 77, 79, 78, 76, 65, 67, 66, 64, 0)])
me_box.polygons.foreach_set('use_smooth', [0, 0, 0, 0, 1, 1, 1, 1, 1, 1, 1, 1, 1, 1, 1, 1, 0, 0, 0, 0, 0, 0, 0, 0, 0, 0, 0, 0, 0, 0, 0, 0, 0, 0, 0, 0, 0, 0, 0, 0, 0, 0, 0, 0, 0, 0])
me_box.polygons.foreach_set('material_index', [2, 2, 2, 2, 2, 2, 2, 2, 2, 2, 2, 2, 2, 2, 2, 2, 3, 3, 3, 3, 3, 3, 0, 0, 0, 0, 2, 2, 2, 2, 2, 2, 2, 2, 2, 2, 2, 2, 2, 2, 2, 2, 2, 2, 2, 2])
_uv = me_box.uv_layers.new(name='UVMap')
_uv.uv.foreach_set('vector', [0.0, 0.0, 0.0, 0.0, 0.0, 0.0, 0.0, 0.0, 0.0, 0.0, 0.0, 0.0, 0.0, 0.0, 0.0, 0.0, 0.0, 0.0, 0.0, 0.0, 0.0, 0.0, 0.0, 0.0, 0.0, 0.0, 0.0, 0.0, 0.0, 0.0, 0.0, 0.0, 0.0, 0.0, 0.0, 0.0, 0.0, 0.0, 0.0, 0.0, 0.0, 0.0, 0.0, 0.0, 0.0, 0.0, 0.0, 0.0, 0.0, 0.0, 0.0, 0.0, 0.0, 0.0, 0.0, 0.0, 0.0, 0.0, 0.0, 0.0, 0.0, 0.0, 0.0, 0.0, 0.0, 0.0, 0.0, 0.0, 0.0, 0.0, 0.0, 0.0, 0.0, 0.0, 0.0, 0.0, 0.0, 0.0, 0.0, 0.0, 0.0, 0.0, 0.0, 0.0, 0.0, 0.0, 0.0, 0.0, 0.0, 0.0, 0.0, 0.0, 0.0, 0.0, 0.0, 0.0, 0.0, 0.0, 0.0, 0.0, 0.0, 0.0, 0.0, 0.0, 0.0, 0.0, 0.0, 0.0, 0.0, 0.0, 0.0, 0.0, 0.0, 0.0, 0.0, 0.0, 0.0, 0.0, 0.0, 0.0, 0.0, 0.0, 0.0, 0.0, 0.0, 0.0, 0.0, 0.0, 0.0, 0.0, 0.0, 0.0, 0.0, 0.0, 0.0, 0.0, 0.0, 0.0, 0.0, 0.0, 0.0, 0.0, 0.0, 0.0, 0.0, 0.0, 0.0, 0.0, 0.0, 0.0, 0.0, 0.0, 0.0, 0.0, 0.0, 0.0, 0.0, 0.0, 0.0, 0.0, 0.0, 0.0, 0.0, 0.0, 0.0, 0.0, 0.0, 0.0, 0.0, 0.0, 0.0, 0.0, 0.0, 0.0, 0.0, 0.0, 0.0, 0.0, 0.0, 0.0, 0.0, 0.0, 0.0, 0.0, 0.0, 0.0, 0.0, 0.0, 0.0, 0.0, 0.0, 0.0, 0.0, 0.0, 0.0, 0.0, 0.0, 0.0, 0.0, 0.0, 0.0, 0.0, 0.0, 0.0, 0.0, 0.0, 0.0, 0.0, 0.0, 0.0, 0.0, 0.0, 0.0, 0.0, 0.0, 0.0, 0.0, 0.0, 0.0, 0.0, 0.0, 0.0, 0.0, 0.0, 0.0, 0.0, 0.0, 0.0, 0.0, 0.0, 0.0, 0.0, 0.0, 0.0, 0.0, 0.0, 0.0, 0.0, 0.0, 0.0, 0.0, 0.0, 0.0, 0.0, 0.0, 0.0, 0.0, 0.0, 0.0, 0.0, 0.0, 0.0, 0.0, 0.0, 0.0, 0.0, 0.0, 0.0, 0.0, 0.0, 0.0, 0.0, 0.0, 0.0, 0.0, 0.0, 0.0, 0.0, 0.0, 0.0, 0.0, 0.0, 0.0, 0.0, 0.0, 0.0, 0.0, 0.0, 0.0, 0.0, 0.0, 0.0, 0.0, 0.0, 0.0, 0.0, 0.0, 0.0, 0.0, 0.0, 0.0, 0.0, 0.0, 0.0, 0.0, 0.0, 0.0, 0.0, 0.0, 0.0, 0.0, 0.0, 0.0, 0.0, 0.0, 0.0, 0.0, 0.0, 0.0, 0.0, 0.0, 0.0, 0.0, 0.0, 0.0, 0.0, 0.0, 0.0, 0.0, 0.0, 0.0, 0.0, 0.0, 0.0, 0.0, 0.0, 0.0, 0.0, 0.0, 0.0, 0.0, 0.0, 0.0, 0.0, 0.0, 0.0, 0.0, 0.0, 0.0, 0.0, 0.0, 0.0, 0.0, 0.0, 0.0, 0.0, 0.0, 0.0, 0.0, 0.0, 0.0, 0.0, 0.0, 0.0, 0.0, 0.0, 0.0, 0.0, 0.0, 0.0, 0.0, 0.0, 0.0, 0.0, 0.0, 0.0, 0.0, 0.0, 0.0, 0.0, 0.0, 0.0, 0.0, 0.0, 0.0, 0.0, 0.0, 0.0, 0.0, 0.0, 0.0, 0.0, 0.0, 0.0, 0.0, 0.0, 0.0, 0.0, 0.0, 0.0, 0.0, 0.0, 0.0, 0.0, 0.0, 0.0, 0.0, 0.0, 0.0, 0.0, 0.0, 0.0, 0.0, 0.0, 0.0, 0.0, 0.0, 0.0, 0.0, 0.0, 0.0, 0.0, 0.0, 0.0, 0.0, 0.0, 0.0, 0.0, 0.0, 0.0, 0.0, 0.0, 0.0, 0.0, 0.0, 0.0, 0.0, 0.0, 0.0, 0.0, 0.0, 0.0, 0.0, 0.0, 0.0, 0.0, 0.0, 0.0, 0.0, 0.0, 0.0, 0.0, 0.0, 0.0, 0.0, 0.0, 0.0, 0.0, 0.0, 0.0, 0.0, 0.0, 0.0, 0.0, 0.0, 0.0])
me_box.materials.append(mat_base)
me_box.materials.append(mat_glass)
me_box.materials.append(mat_base_background)
me_box.materials.append(mat_background)
me_box.update()
me_reel_1 = bpy.data.meshes.new('reel-1')
me_reel_1.from_pydata([(-0.03605, 0.07703, -0.03191), (0.03605, 0.07703, -0.03191), (-0.03605, 0.06932, -0.04632), (0.03605, 0.06932, -0.04632), (-0.03605, 0.05895, -0.05896), (0.03605, 0.05896, -0.05896), (-0.03605, 0.04632, -0.06932), (0.03605, 0.04632, -0.06932), (-0.03605, 0.03191, -0.07703), (0.03605, 0.03191, -0.07703), (-0.03605, 0.01627, -0.08177), (0.03605, 0.01627, -0.08177), (-0.03605, 6.947e-09, -0.08338), (0.03605, 6.947e-09, -0.08338), (-0.03605, -0.01627, -0.08177), (0.03605, -0.01627, -0.08177), (-0.03605, -0.03191, -0.07703), (0.03605, -0.03191, -0.07703), (-0.03605, -0.04632, -0.06932), (0.03605, -0.04632, -0.06932), (-0.03605, -0.05896, -0.05896), (0.03605, -0.05896, -0.05896), (-0.03605, -0.06932, -0.04632), (0.03605, -0.06932, -0.04632), (-0.03605, -0.07703, -0.03191), (0.03605, -0.07703, -0.03191), (-0.03605, -0.08177, -0.01627), (0.03605, -0.08177, -0.01627), (-0.03605, -0.08337, 2.251e-08), (0.03605, -0.08337, 2.251e-08), (-0.03605, -0.08177, 0.01627), (0.03605, -0.08177, 0.01627), (-0.03605, -0.07703, 0.03191), (0.03605, -0.07703, 0.03191), (-0.03605, -0.06932, 0.04632), (0.03605, -0.06932, 0.04632), (-0.03605, -0.05896, 0.05896), (0.03605, -0.05896, 0.05896), (-0.03605, -0.04632, 0.06932), (0.03605, -0.04632, 0.06932), (-0.03605, -0.03191, 0.07703), (0.03605, -0.03191, 0.07703), (-0.03605, -0.01627, 0.08177), (0.03605, -0.01627, 0.08177), (-0.03605, 6.947e-09, 0.08337), (0.03605, 6.947e-09, 0.08337), (-0.03605, 0.01627, 0.08177), (0.03605, 0.01627, 0.08177), (-0.03605, 0.03191, 0.07703), (0.03605, 0.03191, 0.07703), (-0.03605, 0.04632, 0.06932), (0.03605, 0.04632, 0.06932), (-0.03605, 0.05896, 0.05896), (0.03605, 0.05896, 0.05896), (-0.03605, 0.06932, 0.04632), (0.03605, 0.06932, 0.04632), (-0.03605, 0.07703, 0.03191), (0.03605, 0.07703, 0.03191), (-0.03605, 0.08177, 0.01627), (0.03605, 0.08177, 0.01627), (-0.03605, 0.08338, 2.251e-08), (0.03605, 0.08338, 2.251e-08), (-0.03605, 0.08177, -0.01627), (0.03605, 0.08177, -0.01627)], [], [(0, 1, 3, 2), (2, 3, 5, 4), (4, 5, 7, 6), (6, 7, 9, 8), (8, 9, 11, 10), (10, 11, 13, 12), (12, 13, 15, 14), (14, 15, 17, 16), (16, 17, 19, 18), (18, 19, 21, 20), (20, 21, 23, 22), (22, 23, 25, 24), (24, 25, 27, 26), (26, 27, 29, 28), (28, 29, 31, 30), (30, 31, 33, 32), (32, 33, 35, 34), (34, 35, 37, 36), (36, 37, 39, 38), (38, 39, 41, 40), (40, 41, 43, 42), (42, 43, 45, 44), (44, 45, 47, 46), (46, 47, 49, 48), (48, 49, 51, 50), (50, 51, 53, 52), (52, 53, 55, 54), (54, 55, 57, 56), (56, 57, 59, 58), (58, 59, 61, 60), (60, 61, 63, 62), (62, 63, 1, 0), (0, 2, 4, 6, 8, 10, 12, 14, 16, 18, 20, 22, 24, 26, 28, 30, 32, 34, 36, 38, 40, 42, 44, 46, 48, 50, 52, 54, 56, 58, 60, 62), (1, 63, 61, 59, 57, 55, 53, 51, 49, 47, 45, 43, 41, 39, 37, 35, 33, 31, 29, 27, 25, 23, 21, 19, 17, 15, 13, 11, 9, 7, 5, 3)])
me_reel_1.polygons.foreach_set('use_smooth', [1, 1, 1, 1, 1, 1, 1, 1, 1, 1, 1, 1, 1, 1, 1, 1, 1, 1, 1, 1, 1, 1, 1, 1, 1, 1, 1, 1, 1, 1, 1, 1, 0, 0])
_uv = me_reel_1.uv_layers.new(name='UVMap')
_uv.uv.foreach_set('vector', [-0.1003, 0.75, 1.099, 0.75, 1.099, 0.7812, -0.1003, 0.7812, -0.1003, 0.7812, 1.099, 0.7812, 1.099, 0.8125, -0.1003, 0.8125, -0.1003, 0.8125, 1.099, 0.8125, 1.099, 0.8438, -0.1003, 0.8438, -0.1003, 0.8438, 1.099, 0.8438, 1.099, 0.875, -0.1003, 0.875, -0.1003, 0.875, 1.099, 0.875, 1.099, 0.9062, -0.1003, 0.9062, -0.1003, 0.9062, 1.099, 0.9062, 1.099, 0.9375, -0.1003, 0.9375, -0.1003, 0.9375, 1.099, 0.9375, 1.099, 0.9688, -0.1003, 0.9688, -0.1003, 0.9688, 1.099, 0.9688, 1.099, 1.0, -0.1003, 1.0, -0.1003, -6.074e-08, 1.099, -6.074e-08, 1.099, 0.03125, -0.1003, 0.03125, -0.1003, 0.03125, 1.099, 0.03125, 1.099, 0.0625, -0.1003, 0.0625, -0.1003, 0.0625, 1.099, 0.0625, 1.099, 0.09375, -0.1003, 0.09375, -0.1003, 0.09375, 1.099, 0.09375, 1.099, 0.125, -0.1003, 0.125, -0.1003, 0.125, 1.099, 0.125, 1.099, 0.1562, -0.1003, 0.1562, -0.1003, 0.1562, 1.099, 0.1562, 1.099, 0.1875, -0.1003, 0.1875, -0.1003, 0.1875, 1.099, 0.1875, 1.099, 0.2187, -0.1003, 0.2187, -0.1003, 0.2187, 1.099, 0.2187, 1.099, 0.25, -0.1003, 0.25, -0.1003, 0.25, 1.099, 0.25, 1.099, 0.2812, -0.1003, 0.2812, -0.1003, 0.2812, 1.099, 0.2812, 1.099, 0.3125, -0.1003, 0.3125, -0.1003, 0.3125, 1.099, 0.3125, 1.099, 0.3437, -0.1003, 0.3437, -0.1003, 0.3437, 1.099, 0.3437, 1.099, 0.375, -0.1003, 0.375, -0.1003, 0.375, 1.099, 0.375, 1.099, 0.4062, -0.1003, 0.4062, -0.1003, 0.4062, 1.099, 0.4062, 1.099, 0.4375, -0.1003, 0.4375, -0.1003, 0.4375, 1.099, 0.4375, 1.099, 0.4687, -0.1003, 0.4687, -0.1003, 0.4687, 1.099, 0.4687, 1.099, 0.5, -0.1003, 0.5, -0.1003, 0.5, 1.099, 0.5, 1.099, 0.5312, -0.1003, 0.5312, -0.1003, 0.5312, 1.099, 0.5312, 1.099, 0.5625, -0.1003, 0.5625, -0.1003, 0.5625, 1.099, 0.5625, 1.099, 0.5938, -0.1003, 0.5938, -0.1003, 0.5938, 1.099, 0.5938, 1.099, 0.625, -0.1003, 0.625, -0.1003, 0.625, 1.099, 0.625, 1.099, 0.6562, -0.1003, 0.6562, -0.1003, 0.6562, 1.099, 0.6562, 1.099, 0.6875, -0.1003, 0.6875, -0.1003, 0.6875, 1.099, 0.6875, 1.099, 0.7187, -0.1003, 0.7187, -0.1003, 0.7187, 1.099, 0.7187, 1.099, 0.75, -0.1003, 0.75, -0.1003, 0.75, -0.1003, 0.7812, -0.1003, 0.8125, -0.1003, 0.8438, -0.1003, 0.875, -0.1003, 0.9062, -0.1003, 0.9375, -0.1003, 0.9688, -0.1003, -6.074e-08, -0.1003, 0.03125, -0.1003, 0.0625, -0.1003, 0.09375, -0.1003, 0.125, -0.1003, 0.1562, -0.1003, 0.1875, -0.1003, 0.2187, -0.1003, 0.25, -0.1003, 0.2812, -0.1003, 0.3125, -0.1003, 0.3437, -0.1003, 0.375, -0.1003, 0.4062, -0.1003, 0.4375, -0.1003, 0.4687, -0.1003, 0.5, -0.1003, 0.5312, -0.1003, 0.5625, -0.1003, 0.5938, -0.1003, 0.625, -0.1003, 0.6562, -0.1003, 0.6875, -0.1003, 0.7187, 1.099, 0.75, 1.099, 0.7187, 1.099, 0.6875, 1.099, 0.6562, 1.099, 0.625, 1.099, 0.5938, 1.099, 0.5625, 1.099, 0.5312, 1.099, 0.5, 1.099, 0.4687, 1.099, 0.4375, 1.099, 0.4062, 1.099, 0.375, 1.099, 0.3437, 1.099, 0.3125, 1.099, 0.2812, 1.099, 0.25, 1.099, 0.2187, 1.099, 0.1875, 1.099, 0.1562, 1.099, 0.125, 1.099, 0.09375, 1.099, 0.0625, 1.099, 0.03125, 1.099, -6.074e-08, 1.099, 0.9688, 1.099, 0.9375, 1.099, 0.9062, 1.099, 0.875, 1.099, 0.8438, 1.099, 0.8125, 1.099, 0.7812])
me_reel_1.materials.append(mat_edge)
me_reel_1.materials.append(mat_face)
me_reel_1.update()
me_reel_2 = bpy.data.meshes.new('reel-2')
me_reel_2.from_pydata([(-0.03605, 0.07703, -0.03191), (0.03605, 0.07703, -0.03191), (-0.03605, 0.06932, -0.04632), (0.03605, 0.06932, -0.04632), (-0.03605, 0.05896, -0.05896), (0.03605, 0.05896, -0.05896), (-0.03605, 0.04632, -0.06932), (0.03605, 0.04632, -0.06932), (-0.03605, 0.03191, -0.07703), (0.03605, 0.03191, -0.07703), (-0.03605, 0.01627, -0.08177), (0.03605, 0.01627, -0.08177), (-0.03605, 6.14e-09, -0.08338), (0.03605, 6.14e-09, -0.08338), (-0.03605, -0.01627, -0.08177), (0.03605, -0.01627, -0.08177), (-0.03605, -0.03191, -0.07703), (0.03605, -0.03191, -0.07703), (-0.03605, -0.04632, -0.06932), (0.03605, -0.04632, -0.06932), (-0.03605, -0.05896, -0.05896), (0.03605, -0.05896, -0.05896), (-0.03605, -0.06932, -0.04632), (0.03605, -0.06932, -0.04632), (-0.03605, -0.07703, -0.03191), (0.03605, -0.07703, -0.03191), (-0.03605, -0.08177, -0.01627), (0.03605, -0.08177, -0.01627), (-0.03605, -0.08337, 2.11e-08), (0.03605, -0.08337, 2.11e-08), (-0.03605, -0.08177, 0.01627), (0.03605, -0.08177, 0.01627), (-0.03605, -0.07703, 0.03191), (0.03605, -0.07703, 0.03191), (-0.03605, -0.06932, 0.04632), (0.03605, -0.06932, 0.04632), (-0.03605, -0.05896, 0.05896), (0.03605, -0.05896, 0.05896), (-0.03605, -0.04632, 0.06932), (0.03605, -0.04632, 0.06932), (-0.03605, -0.03191, 0.07703), (0.03605, -0.03191, 0.07703), (-0.03605, -0.01627, 0.08177), (0.03605, -0.01627, 0.08177), (-0.03605, 6.14e-09, 0.08337), (0.03605, 6.14e-09, 0.08337), (-0.03605, 0.01627, 0.08177), (0.03605, 0.01627, 0.08177), (-0.03605, 0.03191, 0.07703), (0.03605, 0.03191, 0.07703), (-0.03605, 0.04632, 0.06932), (0.03605, 0.04632, 0.06932), (-0.03605, 0.05896, 0.05896), (0.03605, 0.05896, 0.05896), (-0.03605, 0.06932, 0.04632), (0.03605, 0.06932, 0.04632), (-0.03605, 0.07703, 0.03191), (0.03605, 0.07703, 0.03191), (-0.03605, 0.08177, 0.01627), (0.03605, 0.08177, 0.01627), (-0.03605, 0.08338, 2.11e-08), (0.03605, 0.08338, 2.11e-08), (-0.03605, 0.08177, -0.01627), (0.03605, 0.08177, -0.01627)], [], [(0, 1, 3, 2), (2, 3, 5, 4), (4, 5, 7, 6), (6, 7, 9, 8), (8, 9, 11, 10), (10, 11, 13, 12), (12, 13, 15, 14), (14, 15, 17, 16), (16, 17, 19, 18), (18, 19, 21, 20), (20, 21, 23, 22), (22, 23, 25, 24), (24, 25, 27, 26), (26, 27, 29, 28), (28, 29, 31, 30), (30, 31, 33, 32), (32, 33, 35, 34), (34, 35, 37, 36), (36, 37, 39, 38), (38, 39, 41, 40), (40, 41, 43, 42), (42, 43, 45, 44), (44, 45, 47, 46), (46, 47, 49, 48), (48, 49, 51, 50), (50, 51, 53, 52), (52, 53, 55, 54), (54, 55, 57, 56), (56, 57, 59, 58), (58, 59, 61, 60), (60, 61, 63, 62), (62, 63, 1, 0), (1, 63, 61, 59, 57, 55, 53, 51, 49, 47, 45, 43, 41, 39, 37, 35, 33, 31, 29, 27, 25, 23, 21, 19, 17, 15, 13, 11, 9, 7, 5, 3), (0, 2, 4, 6, 8, 10, 12, 14, 16, 18, 20, 22, 24, 26, 28, 30, 32, 34, 36, 38, 40, 42, 44, 46, 48, 50, 52, 54, 56, 58, 60, 62)])
me_reel_2.polygons.foreach_set('use_smooth', [1, 1, 1, 1, 1, 1, 1, 1, 1, 1, 1, 1, 1, 1, 1, 1, 1, 1, 1, 1, 1, 1, 1, 1, 1, 1, 1, 1, 1, 1, 1, 1, 0, 0])
_uv = me_reel_2.uv_layers.new(name='UVMap')
_uv.uv.foreach_set('vector', [-0.1003, 0.75, 1.099, 0.75, 1.099, 0.7812, -0.1003, 0.7812, -0.1003, 0.7812, 1.099, 0.7812, 1.099, 0.8125, -0.1003, 0.8125, -0.1003, 0.8125, 1.099, 0.8125, 1.099, 0.8438, -0.1003, 0.8438, -0.1003, 0.8438, 1.099, 0.8438, 1.099, 0.875, -0.1003, 0.875, -0.1003, 0.875, 1.099, 0.875, 1.099, 0.9062, -0.1003, 0.9062, -0.1003, 0.9062, 1.099, 0.9062, 1.099, 0.9375, -0.1003, 0.9375, -0.1003, 0.9375, 1.099, 0.9375, 1.099, 0.9688, -0.1003, 0.9688, -0.1003, 0.9688, 1.099, 0.9688, 1.099, 1.0, -0.1003, 1.0, -0.1003, -6.074e-08, 1.099, -6.074e-08, 1.099, 0.03125, -0.1003, 0.03125, -0.1003, 0.03125, 1.099, 0.03125, 1.099, 0.0625, -0.1003, 0.0625, -0.1003, 0.0625, 1.099, 0.0625, 1.099, 0.09375, -0.1003, 0.09375, -0.1003, 0.09375, 1.099, 0.09375, 1.099, 0.125, -0.1003, 0.125, -0.1003, 0.125, 1.099, 0.125, 1.099, 0.1562, -0.1003, 0.1562, -0.1003, 0.1562, 1.099, 0.1562, 1.099, 0.1875, -0.1003, 0.1875, -0.1003, 0.1875, 1.099, 0.1875, 1.099, 0.2187, -0.1003, 0.2187, -0.1003, 0.2187, 1.099, 0.2187, 1.099, 0.25, -0.1003, 0.25, -0.0003899, 0.25, 0.9988, 0.25, 0.9988, 0.2812, -0.0003898, 0.2812, -0.1003, 0.2812, 1.099, 0.2812, 1.099, 0.3125, -0.1003, 0.3125, -0.1003, 0.3125, 1.099, 0.3125, 1.099, 0.3437, -0.1003, 0.3437, -0.1003, 0.3437, 1.099, 0.3437, 1.099, 0.375, -0.1003, 0.375, -0.1003, 0.375, 1.099, 0.375, 1.099, 0.4062, -0.1003, 0.4062, -0.1003, 0.4062, 1.099, 0.4062, 1.099, 0.4375, -0.1003, 0.4375, -0.1003, 0.4375, 1.099, 0.4375, 1.099, 0.4687, -0.1003, 0.4687, -0.1003, 0.4687, 1.099, 0.4687, 1.099, 0.5, -0.1003, 0.5, -0.1003, 0.5, 1.099, 0.5, 1.099, 0.5312, -0.1003, 0.5312, -0.1003, 0.5312, 1.099, 0.5312, 1.099, 0.5625, -0.1003, 0.5625, -0.1003, 0.5625, 1.099, 0.5625, 1.099, 0.5938, -0.1003, 0.5938, -0.1003, 0.5938, 1.099, 0.5938, 1.099, 0.625, -0.1003, 0.625, -0.1003, 0.625, 1.099, 0.625, 1.099, 0.6562, -0.1003, 0.6562, -0.1003, 0.6562, 1.099, 0.6562, 1.099, 0.6875, -0.1003, 0.6875, -0.1003, 0.6875, 1.099, 0.6875, 1.099, 0.7187, -0.1003, 0.7187, -0.1003, 0.7187, 1.099, 0.7187, 1.099, 0.75, -0.1003, 0.75, 1.099, 0.75, 1.099, 0.7187, 1.099, 0.6875, 1.099, 0.6562, 1.099, 0.625, 1.099, 0.5938, 1.099, 0.5625, 1.099, 0.5312, 1.099, 0.5, 1.099, 0.4687, 1.099, 0.4375, 1.099, 0.4062, 1.099, 0.375, 1.099, 0.3437, 1.099, 0.3125, 1.099, 0.2812, 1.099, 0.25, 1.099, 0.2187, 1.099, 0.1875, 1.099, 0.1562, 1.099, 0.125, 1.099, 0.09375, 1.099, 0.0625, 1.099, 0.03125, 1.099, -6.074e-08, 1.099, 0.9688, 1.099, 0.9375, 1.099, 0.9062, 1.099, 0.875, 1.099, 0.8438, 1.099, 0.8125, 1.099, 0.7812, -0.1003, 0.75, -0.1003, 0.7812, -0.1003, 0.8125, -0.1003, 0.8438, -0.1003, 0.875, -0.1003, 0.9062, -0.1003, 0.9375, -0.1003, 0.9688, -0.1003, -6.074e-08, -0.1003, 0.03125, -0.1003, 0.0625, -0.1003, 0.09375, -0.1003, 0.125, -0.1003, 0.1562, -0.1003, 0.1875, -0.1003, 0.2187, -0.1003, 0.25, -0.1003, 0.2812, -0.1003, 0.3125, -0.1003, 0.3437, -0.1003, 0.375, -0.1003, 0.4062, -0.1003, 0.4375, -0.1003, 0.4687, -0.1003, 0.5, -0.1003, 0.5312, -0.1003, 0.5625, -0.1003, 0.5938, -0.1003, 0.625, -0.1003, 0.6562, -0.1003, 0.6875, -0.1003, 0.7187])
me_reel_2.materials.append(mat_edge)
me_reel_2.materials.append(mat_face)
me_reel_2.update()
me_reel_3 = bpy.data.meshes.new('reel-3')
me_reel_3.from_pydata([(-0.03605, 0.07703, -0.03191), (0.03605, 0.07703, -0.03191), (-0.03605, 0.06932, -0.04632), (0.03605, 0.06932, -0.04632), (-0.03605, 0.05896, -0.05896), (0.03605, 0.05896, -0.05896), (-0.03605, 0.04632, -0.06932), (0.03605, 0.04632, -0.06932), (-0.03605, 0.03191, -0.07703), (0.03605, 0.03191, -0.07703), (-0.03605, 0.01627, -0.08177), (0.03605, 0.01627, -0.08177), (-0.03605, 6.499e-09, -0.08338), (0.03605, 6.499e-09, -0.08338), (-0.03605, -0.01627, -0.08177), (0.03605, -0.01627, -0.08177), (-0.03605, -0.03191, -0.07703), (0.03605, -0.03191, -0.07703), (-0.03605, -0.04632, -0.06932), (0.03605, -0.04632, -0.06932), (-0.03605, -0.05896, -0.05896), (0.03605, -0.05896, -0.05896), (-0.03605, -0.06932, -0.04632), (0.03605, -0.06932, -0.04632), (-0.03605, -0.07703, -0.03191), (0.03605, -0.07703, -0.03191), (-0.03605, -0.08177, -0.01627), (0.03605, -0.08177, -0.01627), (-0.03605, -0.08337, 2.314e-08), (0.03605, -0.08337, 2.314e-08), (-0.03605, -0.08177, 0.01627), (0.03605, -0.08177, 0.01627), (-0.03605, -0.07703, 0.03191), (0.03605, -0.07703, 0.03191), (-0.03605, -0.06932, 0.04632), (0.03605, -0.06932, 0.04632), (-0.03605, -0.05896, 0.05896), (0.03605, -0.05896, 0.05896), (-0.03605, -0.04632, 0.06932), (0.03605, -0.04632, 0.06932), (-0.03605, -0.03191, 0.07703), (0.03605, -0.03191, 0.07703), (-0.03605, -0.01627, 0.08177), (0.03605, -0.01627, 0.08177), (-0.03605, 6.499e-09, 0.08337), (0.03605, 6.499e-09, 0.08337), (-0.03605, 0.01627, 0.08177), (0.03605, 0.01627, 0.08177), (-0.03605, 0.03191, 0.07703), (0.03605, 0.03191, 0.07703), (-0.03605, 0.04632, 0.06932), (0.03605, 0.04632, 0.06932), (-0.03605, 0.05896, 0.05896), (0.03605, 0.05896, 0.05896), (-0.03605, 0.06932, 0.04632), (0.03605, 0.06932, 0.04632), (-0.03605, 0.07703, 0.03191), (0.03605, 0.07703, 0.03191), (-0.03605, 0.08177, 0.01627), (0.03605, 0.08177, 0.01627), (-0.03605, 0.08338, 2.314e-08), (0.03605, 0.08338, 2.314e-08), (-0.03605, 0.08177, -0.01627), (0.03605, 0.08177, -0.01627)], [], [(0, 1, 3, 2), (2, 3, 5, 4), (4, 5, 7, 6), (6, 7, 9, 8), (8, 9, 11, 10), (10, 11, 13, 12), (12, 13, 15, 14), (14, 15, 17, 16), (16, 17, 19, 18), (18, 19, 21, 20), (20, 21, 23, 22), (22, 23, 25, 24), (24, 25, 27, 26), (26, 27, 29, 28), (28, 29, 31, 30), (30, 31, 33, 32), (32, 33, 35, 34), (34, 35, 37, 36), (36, 37, 39, 38), (38, 39, 41, 40), (40, 41, 43, 42), (42, 43, 45, 44), (44, 45, 47, 46), (46, 47, 49, 48), (48, 49, 51, 50), (50, 51, 53, 52), (52, 53, 55, 54), (54, 55, 57, 56), (56, 57, 59, 58), (58, 59, 61, 60), (60, 61, 63, 62), (62, 63, 1, 0), (1, 63, 61, 59, 57, 55, 53, 51, 49, 47, 45, 43, 41, 39, 37, 35, 33, 31, 29, 27, 25, 23, 21, 19, 17, 15, 13, 11, 9, 7, 5, 3), (0, 2, 4, 6, 8, 10, 12, 14, 16, 18, 20, 22, 24, 26, 28, 30, 32, 34, 36, 38, 40, 42, 44, 46, 48, 50, 52, 54, 56, 58, 60, 62)])
me_reel_3.polygons.foreach_set('use_smooth', [1, 1, 1, 1, 1, 1, 1, 1, 1, 1, 1, 1, 1, 1, 1, 1, 1, 1, 1, 1, 1, 1, 1, 1, 1, 1, 1, 1, 1, 1, 1, 1, 0, 0])
_uv = me_reel_3.uv_layers.new(name='UVMap')
_uv.uv.foreach_set('vector', [-0.1003, 0.75, 1.099, 0.75, 1.099, 0.7812, -0.1003, 0.7812, -0.1003, 0.7812, 1.099, 0.7812, 1.099, 0.8125, -0.1003, 0.8125, -0.1003, 0.8125, 1.099, 0.8125, 1.099, 0.8438, -0.1003, 0.8438, -0.1003, 0.8438, 1.099, 0.8438, 1.099, 0.875, -0.1003, 0.875, -0.1003, 0.875, 1.099, 0.875, 1.099, 0.9062, -0.1003, 0.9062, -0.1003, 0.9062, 1.099, 0.9062, 1.099, 0.9375, -0.1003, 0.9375, -0.1003, 0.9375, 1.099, 0.9375, 1.099, 0.9688, -0.1003, 0.9688, -0.1003, 0.9688, 1.099, 0.9688, 1.099, 1.0, -0.1003, 1.0, -0.1003, -6.074e-08, 1.099, -6.074e-08, 1.099, 0.03125, -0.1003, 0.03125, -0.1003, 0.03125, 1.099, 0.03125, 1.099, 0.0625, -0.1003, 0.0625, -0.1003, 0.0625, 1.099, 0.0625, 1.099, 0.09375, -0.1003, 0.09375, -0.1003, 0.09375, 1.099, 0.09375, 1.099, 0.125, -0.1003, 0.125, -0.1003, 0.125, 1.099, 0.125, 1.099, 0.1562, -0.1003, 0.1562, -0.1003, 0.1562, 1.099, 0.1562, 1.099, 0.1875, -0.1003, 0.1875, -0.1003, 0.1875, 1.099, 0.1875, 1.099, 0.2187, -0.1003, 0.2187, -0.1003, 0.2187, 1.099, 0.2187, 1.099, 0.25, -0.1003, 0.25, -0.1003, 0.25, 1.099, 0.25, 1.099, 0.2812, -0.1003, 0.2812, -0.1003, 0.2812, 1.099, 0.2812, 1.099, 0.3125, -0.1003, 0.3125, -0.1003, 0.3125, 1.099, 0.3125, 1.099, 0.3437, -0.1003, 0.3437, -0.1003, 0.3437, 1.099, 0.3437, 1.099, 0.375, -0.1003, 0.375, -0.1003, 0.375, 1.099, 0.375, 1.099, 0.4062, -0.1003, 0.4062, -0.1003, 0.4062, 1.099, 0.4062, 1.099, 0.4375, -0.1003, 0.4375, -0.1003, 0.4375, 1.099, 0.4375, 1.099, 0.4687, -0.1003, 0.4687, -0.1003, 0.4687, 1.099, 0.4687, 1.099, 0.5, -0.1003, 0.5, -0.1003, 0.5, 1.099, 0.5, 1.099, 0.5312, -0.1003, 0.5312, -0.1003, 0.5312, 1.099, 0.5312, 1.099, 0.5625, -0.1003, 0.5625, -0.1003, 0.5625, 1.099, 0.5625, 1.099, 0.5938, -0.1003, 0.5938, -0.1003, 0.5938, 1.099, 0.5938, 1.099, 0.625, -0.1003, 0.625, -0.1003, 0.625, 1.099, 0.625, 1.099, 0.6562, -0.1003, 0.6562, -0.1003, 0.6562, 1.099, 0.6562, 1.099, 0.6875, -0.1003, 0.6875, -0.1003, 0.6875, 1.099, 0.6875, 1.099, 0.7187, -0.1003, 0.7187, -0.1003, 0.7187, 1.099, 0.7187, 1.099, 0.75, -0.1003, 0.75, 1.099, 0.75, 1.099, 0.7187, 1.099, 0.6875, 1.099, 0.6562, 1.099, 0.625, 1.099, 0.5938, 1.099, 0.5625, 1.099, 0.5312, 1.099, 0.5, 1.099, 0.4687, 1.099, 0.4375, 1.099, 0.4062, 1.099, 0.375, 1.099, 0.3437, 1.099, 0.3125, 1.099, 0.2812, 1.099, 0.25, 1.099, 0.2187, 1.099, 0.1875, 1.099, 0.1562, 1.099, 0.125, 1.099, 0.09375, 1.099, 0.0625, 1.099, 0.03125, 1.099, -6.074e-08, 1.099, 0.9688, 1.099, 0.9375, 1.099, 0.9062, 1.099, 0.875, 1.099, 0.8438, 1.099, 0.8125, 1.099, 0.7812, -0.1003, 0.75, -0.1003, 0.7812, -0.1003, 0.8125, -0.1003, 0.8438, -0.1003, 0.875, -0.1003, 0.9062, -0.1003, 0.9375, -0.1003, 0.9688, -0.1003, -6.074e-08, -0.1003, 0.03125, -0.1003, 0.0625, -0.1003, 0.09375, -0.1003, 0.125, -0.1003, 0.1562, -0.1003, 0.1875, -0.1003, 0.2187, -0.1003, 0.25, -0.1003, 0.2812, -0.1003, 0.3125, -0.1003, 0.3437, -0.1003, 0.375, -0.1003, 0.4062, -0.1003, 0.4375, -0.1003, 0.4687, -0.1003, 0.5, -0.1003, 0.5312, -0.1003, 0.5625, -0.1003, 0.5938, -0.1003, 0.625, -0.1003, 0.6562, -0.1003, 0.6875, -0.1003, 0.7187])
me_reel_3.materials.append(mat_edge)
me_reel_3.materials.append(mat_face)
me_reel_3.update()
me_lights = bpy.data.meshes.new('lights')
me_lights.from_pydata([(0.15, 0.003701, -0.08), (0.1429, 0.003701, -0.08293), (0.14, 0.003701, -0.09), (0.1429, 0.003701, -0.09707), (0.15, 0.003701, -0.1), (0.1571, 0.003701, -0.09707), (0.16, 0.003701, -0.09), (0.1571, 0.003701, -0.08293), (0.15, -0.001299, -0.08), (0.1429, -0.001299, -0.08293), (0.14, -0.001299, -0.09), (0.1429, -0.001299, -0.09707), (0.15, -0.001299, -0.1), (0.1571, -0.001299, -0.09707), (0.16, -0.001299, -0.09), (0.1571, -0.001299, -0.08293), (-4.768e-07, 0.003701, 0.13), (-0.007072, 0.003701, 0.1271), (-0.01, 0.003701, 0.12), (-0.007072, 0.003701, 0.1129), (-4.768e-07, 0.003701, 0.11), (0.007071, 0.003701, 0.1129), (0.01, 0.003701, 0.12), (0.007071, 0.003701, 0.1271), (-4.768e-07, -0.001299, 0.13), (-0.007072, -0.001299, 0.1271), (-0.01, -0.001299, 0.12), (-0.007072, -0.001299, 0.1129), (-4.768e-07, -0.001299, 0.11), (0.007071, -0.001299, 0.1129), (0.01, -0.001299, 0.12), (0.007071, -0.001299, 0.1271), (-4.768e-07, 0.003701, -0.11), (-0.007072, 0.003701, -0.1129), (-0.01, 0.003701, -0.12), (-0.007072, 0.003701, -0.1271), (-4.768e-07, 0.003701, -0.13), (0.007071, 0.003701, -0.1271), (0.01, 0.003701, -0.12), (0.007071, 0.003701, -0.1129), (-4.768e-07, -0.001299, -0.11), (-0.007072, -0.001299, -0.1129), (-0.01, -0.001299, -0.12), (-0.007072, -0.001299, -0.1271), (-4.768e-07, -0.001299, -0.13), (0.007071, -0.001299, -0.1271), (0.01, -0.001299, -0.12), (0.007071, -0.001299, -0.1129), (0.15, 0.003701, 0.009999), (0.1429, 0.003701, 0.007071), (0.14, 0.003701, -5.364e-07), (0.1429, 0.003701, -0.007072), (0.15, 0.003701, -0.01), (0.1571, 0.003701, -0.007072), (0.16, 0.003701, -5.364e-07), (0.1571, 0.003701, 0.007071), (0.15, -0.001299, 0.009999), (0.1429, -0.001299, 0.007071), (0.14, -0.001299, -5.364e-07), (0.1429, -0.001299, -0.007072), (0.15, -0.001299, -0.01), (0.1571, -0.001299, -0.007072), (0.16, -0.001299, -5.364e-07), (0.1571, -0.001299, 0.007071), (-0.15, 0.003701, 0.009999), (-0.1571, 0.003701, 0.007071), (-0.16, 0.003701, -5.364e-07), (-0.1571, 0.003701, -0.007072), (-0.15, 0.003701, -0.01), (-0.1429, 0.003701, -0.007072), (-0.14, 0.003701, -5.364e-07), (-0.1429, 0.003701, 0.007071), (-0.15, -0.001299, 0.009999), (-0.1571, -0.001299, 0.007071), (-0.16, -0.001299, -5.364e-07), (-0.1571, -0.001299, -0.007072), (-0.15, -0.001299, -0.01), (-0.1429, -0.001299, -0.007072), (-0.14, -0.001299, -5.364e-07), (-0.1429, -0.001299, 0.007071), (-0.15, 0.003701, 0.13), (-0.1571, 0.003701, 0.1271), (-0.16, 0.003701, 0.12), (-0.1571, 0.003701, 0.1129), (-0.15, 0.003701, 0.11), (-0.1429, 0.003701, 0.1129), (-0.14, 0.003701, 0.12), (-0.1429, 0.003701, 0.1271), (-0.15, -0.001299, 0.13), (-0.1571, -0.001299, 0.1271), (-0.16, -0.001299, 0.12), (-0.1571, -0.001299, 0.1129), (-0.15, -0.001299, 0.11), (-0.1429, -0.001299, 0.1129), (-0.14, -0.001299, 0.12), (-0.1429, -0.001299, 0.1271), (0.15, 0.003701, 0.13), (0.1429, 0.003701, 0.1271), (0.14, 0.003701, 0.12), (0.1429, 0.003701, 0.1129), (0.15, 0.003701, 0.11), (0.1571, 0.003701, 0.1129), (0.16, 0.003701, 0.12), (0.1571, 0.003701, 0.1271), (0.15, -0.001299, 0.13), (0.1429, -0.001299, 0.1271), (0.14, -0.001299, 0.12), (0.1429, -0.001299, 0.1129), (0.15, -0.001299, 0.11), (0.1571, -0.001299, 0.1129), (0.16, -0.001299, 0.12), (0.1571, -0.001299, 0.1271), (-0.15, 0.003701, -0.11), (-0.1571, 0.003701, -0.1129), (-0.16, 0.003701, -0.12), (-0.1571, 0.003701, -0.1271), (-0.15, 0.003701, -0.13), (-0.1429, 0.003701, -0.1271), (-0.14, 0.003701, -0.12), (-0.1429, 0.003701, -0.1129), (-0.15, -0.001299, -0.11), (-0.1571, -0.001299, -0.1129), (-0.16, -0.001299, -0.12), (-0.1571, -0.001299, -0.1271), (-0.15, -0.001299, -0.13), (-0.1429, -0.001299, -0.1271), (-0.14, -0.001299, -0.12), (-0.1429, -0.001299, -0.1129), (0.15, 0.003701, -0.11), (0.1429, 0.003701, -0.1129), (0.14, 0.003701, -0.12), (0.1429, 0.003701, -0.1271), (0.15, 0.003701, -0.13), (0.1571, 0.003701, -0.1271), (0.16, 0.003701, -0.12), (0.1571, 0.003701, -0.1129), (0.15, -0.001299, -0.11), (0.1429, -0.001299, -0.1129), (0.14, -0.001299, -0.12), (0.1429, -0.001299, -0.1271), (0.15, -0.001299, -0.13), (0.1571, -0.001299, -0.1271), (0.16, -0.001299, -0.12), (0.1571, -0.001299, -0.1129), (-0.09, 0.003701, 0.13), (-0.09707, 0.003701, 0.1271), (-0.1, 0.003701, 0.12), (-0.09707, 0.003701, 0.1129), (-0.09, 0.003701, 0.11), (-0.08293, 0.003701, 0.1129), (-0.08, 0.003701, 0.12), (-0.08293, 0.003701, 0.1271), (-0.09, -0.001299, 0.13), (-0.09707, -0.001299, 0.1271), (-0.1, -0.001299, 0.12), (-0.09707, -0.001299, 0.1129), (-0.09, -0.001299, 0.11), (-0.08293, -0.001299, 0.1129), (-0.08, -0.001299, 0.12), (-0.08293, -0.001299, 0.1271), (-0.12, 0.003701, 0.13), (-0.1271, 0.003701, 0.1271), (-0.13, 0.003701, 0.12), (-0.1271, 0.003701, 0.1129), (-0.12, 0.003701, 0.11), (-0.1129, 0.003701, 0.1129), (-0.11, 0.003701, 0.12), (-0.1129, 0.003701, 0.1271), (-0.12, -0.001299, 0.13), (-0.1271, -0.001299, 0.1271), (-0.13, -0.001299, 0.12), (-0.1271, -0.001299, 0.1129), (-0.12, -0.001299, 0.11), (-0.1129, -0.001299, 0.1129), (-0.11, -0.001299, 0.12), (-0.1129, -0.001299, 0.1271), (-0.06, 0.003701, 0.13), (-0.06707, 0.003701, 0.1271), (-0.07, 0.003701, 0.12), (-0.06707, 0.003701, 0.1129), (-0.06, 0.003701, 0.11), (-0.05293, 0.003701, 0.1129), (-0.05, 0.003701, 0.12), (-0.05293, 0.003701, 0.1271), (-0.06, -0.001299, 0.13), (-0.06707, -0.001299, 0.1271), (-0.07, -0.001299, 0.12), (-0.06707, -0.001299, 0.1129), (-0.06, -0.001299, 0.11), (-0.05293, -0.001299, 0.1129), (-0.05, -0.001299, 0.12), (-0.05293, -0.001299, 0.1271), (-0.03, 0.003701, 0.13), (-0.03707, 0.003701, 0.1271), (-0.04, 0.003701, 0.12), (-0.03707, 0.003701, 0.1129), (-0.03, 0.003701, 0.11), (-0.02293, 0.003701, 0.1129), (-0.02, 0.003701, 0.12), (-0.02293, 0.003701, 0.1271), (-0.03, -0.001299, 0.13), (-0.03707, -0.001299, 0.1271), (-0.04, -0.001299, 0.12), (-0.03707, -0.001299, 0.1129), (-0.03, -0.001299, 0.11), (-0.02293, -0.001299, 0.1129), (-0.02, -0.001299, 0.12), (-0.02293, -0.001299, 0.1271), (0.12, 0.003701, 0.13), (0.1129, 0.003701, 0.1271), (0.11, 0.003701, 0.12), (0.1129, 0.003701, 0.1129), (0.12, 0.003701, 0.11), (0.1271, 0.003701, 0.1129), (0.13, 0.003701, 0.12), (0.1271, 0.003701, 0.1271), (0.12, -0.001299, 0.13), (0.1129, -0.001299, 0.1271), (0.11, -0.001299, 0.12), (0.1129, -0.001299, 0.1129), (0.12, -0.001299, 0.11), (0.1271, -0.001299, 0.1129), (0.13, -0.001299, 0.12), (0.1271, -0.001299, 0.1271), (0.09, 0.003701, 0.13), (0.08293, 0.003701, 0.1271), (0.08, 0.003701, 0.12), (0.08293, 0.003701, 0.1129), (0.09, 0.003701, 0.11), (0.09707, 0.003701, 0.1129), (0.1, 0.003701, 0.12), (0.09707, 0.003701, 0.1271), (0.09, -0.001299, 0.13), (0.08293, -0.001299, 0.1271), (0.08, -0.001299, 0.12), (0.08293, -0.001299, 0.1129), (0.09, -0.001299, 0.11), (0.09707, -0.001299, 0.1129), (0.1, -0.001299, 0.12), (0.09707, -0.001299, 0.1271), (0.03, 0.003701, 0.13), (0.02293, 0.003701, 0.1271), (0.02, 0.003701, 0.12), (0.02293, 0.003701, 0.1129), (0.03, 0.003701, 0.11), (0.03707, 0.003701, 0.1129), (0.04, 0.003701, 0.12), (0.03707, 0.003701, 0.1271), (0.03, -0.001299, 0.13), (0.02293, -0.001299, 0.1271), (0.02, -0.001299, 0.12), (0.02293, -0.001299, 0.1129), (0.03, -0.001299, 0.11), (0.03707, -0.001299, 0.1129), (0.04, -0.001299, 0.12), (0.03707, -0.001299, 0.1271), (0.06, 0.003701, 0.13), (0.05293, 0.003701, 0.1271), (0.05, 0.003701, 0.12), (0.05293, 0.003701, 0.1129), (0.06, 0.003701, 0.11), (0.06707, 0.003701, 0.1129), (0.07, 0.003701, 0.12), (0.06707, 0.003701, 0.1271), (0.06, -0.001299, 0.13), (0.05293, -0.001299, 0.1271), (0.05, -0.001299, 0.12), (0.05293, -0.001299, 0.1129), (0.06, -0.001299, 0.11), (0.06707, -0.001299, 0.1129), (0.07, -0.001299, 0.12), (0.06707, -0.001299, 0.1271), (-0.09, 0.003701, -0.11), (-0.09707, 0.003701, -0.1129), (-0.1, 0.003701, -0.12), (-0.09707, 0.003701, -0.1271), (-0.09, 0.003701, -0.13), (-0.08293, 0.003701, -0.1271), (-0.08, 0.003701, -0.12), (-0.08293, 0.003701, -0.1129), (-0.09, -0.001299, -0.11), (-0.09707, -0.001299, -0.1129), (-0.1, -0.001299, -0.12), (-0.09707, -0.001299, -0.1271), (-0.09, -0.001299, -0.13), (-0.08293, -0.001299, -0.1271), (-0.08, -0.001299, -0.12), (-0.08293, -0.001299, -0.1129), (-0.12, 0.003701, -0.11), (-0.1271, 0.003701, -0.1129), (-0.13, 0.003701, -0.12), (-0.1271, 0.003701, -0.1271), (-0.12, 0.003701, -0.13), (-0.1129, 0.003701, -0.1271), (-0.11, 0.003701, -0.12), (-0.1129, 0.003701, -0.1129), (-0.12, -0.001299, -0.11), (-0.1271, -0.001299, -0.1129), (-0.13, -0.001299, -0.12), (-0.1271, -0.001299, -0.1271), (-0.12, -0.001299, -0.13), (-0.1129, -0.001299, -0.1271), (-0.11, -0.001299, -0.12), (-0.1129, -0.001299, -0.1129), (-0.06, 0.003701, -0.11), (-0.06707, 0.003701, -0.1129), (-0.07, 0.003701, -0.12), (-0.06707, 0.003701, -0.1271), (-0.06, 0.003701, -0.13), (-0.05293, 0.003701, -0.1271), (-0.05, 0.003701, -0.12), (-0.05293, 0.003701, -0.1129), (-0.06, -0.001299, -0.11), (-0.06707, -0.001299, -0.1129), (-0.07, -0.001299, -0.12), (-0.06707, -0.001299, -0.1271), (-0.06, -0.001299, -0.13), (-0.05293, -0.001299, -0.1271), (-0.05, -0.001299, -0.12), (-0.05293, -0.001299, -0.1129), (-0.03, 0.003701, -0.11), (-0.03707, 0.003701, -0.1129), (-0.04, 0.003701, -0.12), (-0.03707, 0.003701, -0.1271), (-0.03, 0.003701, -0.13), (-0.02293, 0.003701, -0.1271), (-0.02, 0.003701, -0.12), (-0.02293, 0.003701, -0.1129), (-0.03, -0.001299, -0.11), (-0.03707, -0.001299, -0.1129), (-0.04, -0.001299, -0.12), (-0.03707, -0.001299, -0.1271), (-0.03, -0.001299, -0.13), (-0.02293, -0.001299, -0.1271), (-0.02, -0.001299, -0.12), (-0.02293, -0.001299, -0.1129), (0.12, 0.003701, -0.11), (0.1129, 0.003701, -0.1129), (0.11, 0.003701, -0.12), (0.1129, 0.003701, -0.1271), (0.12, 0.003701, -0.13), (0.1271, 0.003701, -0.1271), (0.13, 0.003701, -0.12), (0.1271, 0.003701, -0.1129), (0.12, -0.001299, -0.11), (0.1129, -0.001299, -0.1129), (0.11, -0.001299, -0.12), (0.1129, -0.001299, -0.1271), (0.12, -0.001299, -0.13), (0.1271, -0.001299, -0.1271), (0.13, -0.001299, -0.12), (0.1271, -0.001299, -0.1129), (0.09, 0.003701, -0.11), (0.08293, 0.003701, -0.1129), (0.08, 0.003701, -0.12), (0.08293, 0.003701, -0.1271), (0.09, 0.003701, -0.13), (0.09707, 0.003701, -0.1271), (0.1, 0.003701, -0.12), (0.09707, 0.003701, -0.1129), (0.09, -0.001299, -0.11), (0.08293, -0.001299, -0.1129), (0.08, -0.001299, -0.12), (0.08293, -0.001299, -0.1271), (0.09, -0.001299, -0.13), (0.09707, -0.001299, -0.1271), (0.1, -0.001299, -0.12), (0.09707, -0.001299, -0.1129), (0.03, 0.003701, -0.11), (0.02293, 0.003701, -0.1129), (0.02, 0.003701, -0.12), (0.02293, 0.003701, -0.1271), (0.03, 0.003701, -0.13), (0.03707, 0.003701, -0.1271), (0.04, 0.003701, -0.12), (0.03707, 0.003701, -0.1129), (0.03, -0.001299, -0.11), (0.02293, -0.001299, -0.1129), (0.02, -0.001299, -0.12), (0.02293, -0.001299, -0.1271), (0.03, -0.001299, -0.13), (0.03707, -0.001299, -0.1271), (0.04, -0.001299, -0.12), (0.03707, -0.001299, -0.1129), (0.06, 0.003701, -0.11), (0.05293, 0.003701, -0.1129), (0.05, 0.003701, -0.12), (0.05293, 0.003701, -0.1271), (0.06, 0.003701, -0.13), (0.06707, 0.003701, -0.1271), (0.07, 0.003701, -0.12), (0.06707, 0.003701, -0.1129), (0.06, -0.001299, -0.11), (0.05293, -0.001299, -0.1129), (0.05, -0.001299, -0.12), (0.05293, -0.001299, -0.1271), (0.06, -0.001299, -0.13), (0.06707, -0.001299, -0.1271), (0.07, -0.001299, -0.12), (0.06707, -0.001299, -0.1129), (-0.15, 0.003701, 0.1), (-0.1571, 0.003701, 0.09707), (-0.16, 0.003701, 0.09), (-0.1571, 0.003701, 0.08293), (-0.15, 0.003701, 0.08), (-0.1429, 0.003701, 0.08293), (-0.14, 0.003701, 0.09), (-0.1429, 0.003701, 0.09707), (-0.15, -0.001299, 0.1), (-0.1571, -0.001299, 0.09707), (-0.16, -0.001299, 0.09), (-0.1571, -0.001299, 0.08293), (-0.15, -0.001299, 0.08), (-0.1429, -0.001299, 0.08293), (-0.14, -0.001299, 0.09), (-0.1429, -0.001299, 0.09707), (-0.15, 0.003701, 0.07), (-0.1571, 0.003701, 0.06707), (-0.16, 0.003701, 0.06), (-0.1571, 0.003701, 0.05293), (-0.15, 0.003701, 0.05), (-0.1429, 0.003701, 0.05293), (-0.14, 0.003701, 0.06), (-0.1429, 0.003701, 0.06707), (-0.15, -0.001299, 0.07), (-0.1571, -0.001299, 0.06707), (-0.16, -0.001299, 0.06), (-0.1571, -0.001299, 0.05293), (-0.15, -0.001299, 0.05), (-0.1429, -0.001299, 0.05293), (-0.14, -0.001299, 0.06), (-0.1429, -0.001299, 0.06707), (-0.15, 0.003701, 0.04), (-0.1571, 0.003701, 0.03707), (-0.16, 0.003701, 0.03), (-0.1571, 0.003701, 0.02293), (-0.15, 0.003701, 0.02), (-0.1429, 0.003701, 0.02293), (-0.14, 0.003701, 0.03), (-0.1429, 0.003701, 0.03707), (-0.15, -0.001299, 0.04), (-0.1571, -0.001299, 0.03707), (-0.16, -0.001299, 0.03), (-0.1571, -0.001299, 0.02293), (-0.15, -0.001299, 0.02), (-0.1429, -0.001299, 0.02293), (-0.14, -0.001299, 0.03), (-0.1429, -0.001299, 0.03707), (-0.15, 0.003701, -0.08), (-0.1571, 0.003701, -0.08293), (-0.16, 0.003701, -0.09), (-0.1571, 0.003701, -0.09707), (-0.15, 0.003701, -0.1), (-0.1429, 0.003701, -0.09707), (-0.14, 0.003701, -0.09), (-0.1429, 0.003701, -0.08293), (-0.15, -0.001299, -0.08), (-0.1571, -0.001299, -0.08293), (-0.16, -0.001299, -0.09), (-0.1571, -0.001299, -0.09707), (-0.15, -0.001299, -0.1), (-0.1429, -0.001299, -0.09707), (-0.14, -0.001299, -0.09), (-0.1429, -0.001299, -0.08293), (-0.15, 0.003701, -0.05), (-0.1571, 0.003701, -0.05293), (-0.16, 0.003701, -0.06), (-0.1571, 0.003701, -0.06707), (-0.15, 0.003701, -0.07), (-0.1429, 0.003701, -0.06707), (-0.14, 0.003701, -0.06), (-0.1429, 0.003701, -0.05293), (-0.15, -0.001299, -0.05), (-0.1571, -0.001299, -0.05293), (-0.16, -0.001299, -0.06), (-0.1571, -0.001299, -0.06707), (-0.15, -0.001299, -0.07), (-0.1429, -0.001299, -0.06707), (-0.14, -0.001299, -0.06), (-0.1429, -0.001299, -0.05293), (-0.15, 0.003701, -0.02), (-0.1571, 0.003701, -0.02293), (-0.16, 0.003701, -0.03), (-0.1571, 0.003701, -0.03707), (-0.15, 0.003701, -0.04), (-0.1429, 0.003701, -0.03707), (-0.14, 0.003701, -0.03), (-0.1429, 0.003701, -0.02293), (-0.15, -0.001299, -0.02), (-0.1571, -0.001299, -0.02293), (-0.16, -0.001299, -0.03), (-0.1571, -0.001299, -0.03707), (-0.15, -0.001299, -0.04), (-0.1429, -0.001299, -0.03707), (-0.14, -0.001299, -0.03), (-0.1429, -0.001299, -0.02293), (0.15, 0.003701, 0.04), (0.1429, 0.003701, 0.03707), (0.14, 0.003701, 0.03), (0.1429, 0.003701, 0.02293), (0.15, 0.003701, 0.02), (0.1571, 0.003701, 0.02293), (0.16, 0.003701, 0.03), (0.1571, 0.003701, 0.03707), (0.15, -0.001299, 0.04), (0.1429, -0.001299, 0.03707), (0.14, -0.001299, 0.03), (0.1429, -0.001299, 0.02293), (0.15, -0.001299, 0.02), (0.1571, -0.001299, 0.02293), (0.16, -0.001299, 0.03), (0.1571, -0.001299, 0.03707), (0.15, 0.003701, 0.07), (0.1429, 0.003701, 0.06707), (0.14, 0.003701, 0.06), (0.1429, 0.003701, 0.05293), (0.15, 0.003701, 0.05), (0.1571, 0.003701, 0.05293), (0.16, 0.003701, 0.06), (0.1571, 0.003701, 0.06707), (0.15, -0.001299, 0.07), (0.1429, -0.001299, 0.06707), (0.14, -0.001299, 0.06), (0.1429, -0.001299, 0.05293), (0.15, -0.001299, 0.05), (0.1571, -0.001299, 0.05293), (0.16, -0.001299, 0.06), (0.1571, -0.001299, 0.06707), (0.15, 0.003701, 0.1), (0.1429, 0.003701, 0.09707), (0.14, 0.003701, 0.09), (0.1429, 0.003701, 0.08293), (0.15, 0.003701, 0.08), (0.1571, 0.003701, 0.08293), (0.16, 0.003701, 0.09), (0.1571, 0.003701, 0.09707), (0.15, -0.001299, 0.1), (0.1429, -0.001299, 0.09707), (0.14, -0.001299, 0.09), (0.1429, -0.001299, 0.08293), (0.15, -0.001299, 0.08), (0.1571, -0.001299, 0.08293), (0.16, -0.001299, 0.09), (0.1571, -0.001299, 0.09707), (0.15, 0.003701, -0.02), (0.1429, 0.003701, -0.02293), (0.14, 0.003701, -0.03), (0.1429, 0.003701, -0.03707), (0.15, 0.003701, -0.04), (0.1571, 0.003701, -0.03707), (0.16, 0.003701, -0.03), (0.1571, 0.003701, -0.02293), (0.15, -0.001299, -0.02), (0.1429, -0.001299, -0.02293), (0.14, -0.001299, -0.03), (0.1429, -0.001299, -0.03707), (0.15, -0.001299, -0.04), (0.1571, -0.001299, -0.03707), (0.16, -0.001299, -0.03), (0.1571, -0.001299, -0.02293), (0.15, 0.003701, -0.05), (0.1429, 0.003701, -0.05293), (0.14, 0.003701, -0.06), (0.1429, 0.003701, -0.06707), (0.15, 0.003701, -0.07), (0.1571, 0.003701, -0.06707), (0.16, 0.003701, -0.06), (0.1571, 0.003701, -0.05293), (0.15, -0.001299, -0.05), (0.1429, -0.001299, -0.05293), (0.14, -0.001299, -0.06), (0.1429, -0.001299, -0.06707), (0.15, -0.001299, -0.07), (0.1571, -0.001299, -0.06707), (0.16, -0.001299, -0.06), (0.1571, -0.001299, -0.05293)], [], [(4, 5, 13, 12), (2, 3, 11, 10), (0, 1, 9, 8), (7, 0, 8, 15), (5, 6, 14, 13), (3, 4, 12, 11), (1, 2, 10, 9), (6, 7, 15, 14), (9, 10, 11, 12, 13, 14, 15, 8), (20, 21, 29, 28), (18, 19, 27, 26), (16, 17, 25, 24), (23, 16, 24, 31), (21, 22, 30, 29), (19, 20, 28, 27), (17, 18, 26, 25), (22, 23, 31, 30), (25, 26, 27, 28, 29, 30, 31, 24), (36, 37, 45, 44), (34, 35, 43, 42), (32, 33, 41, 40), (39, 32, 40, 47), (37, 38, 46, 45), (35, 36, 44, 43), (33, 34, 42, 41), (38, 39, 47, 46), (41, 42, 43, 44, 45, 46, 47, 40), (52, 53, 61, 60), (50, 51, 59, 58), (48, 49, 57, 56), (55, 48, 56, 63), (53, 54, 62, 61), (51, 52, 60, 59), (49, 50, 58, 57), (54, 55, 63, 62), (57, 58, 59, 60, 61, 62, 63, 56), (68, 69, 77, 76), (66, 67, 75, 74), (64, 65, 73, 72), (71, 64, 72, 79), (69, 70, 78, 77), (67, 68, 76, 75), (65, 66, 74, 73), (70, 71, 79, 78), (73, 74, 75, 76, 77, 78, 79, 72), (84, 85, 93, 92), (82, 83, 91, 90), (80, 81, 89, 88), (87, 80, 88, 95), (85, 86, 94, 93), (83, 84, 92, 91), (81, 82, 90, 89), (86, 87, 95, 94), (89, 90, 91, 92, 93, 94, 95, 88), (100, 101, 109, 108), (98, 99, 107, 106), (96, 97, 105, 104), (103, 96, 104, 111), (101, 102, 110, 109), (99, 100, 108, 107), (97, 98, 106, 105), (102, 103, 111, 110), (105, 106, 107, 108, 109, 110, 111, 104), (116, 117, 125, 124), (114, 115, 123, 122), (112, 113, 121, 120), (119, 112, 120, 127), (117, 118, 126, 125), (115, 116, 124, 123), (113, 114, 122, 121), (118, 119, 127, 126), (121, 122, 123, 124, 125, 126, 127, 120), (132, 133, 141, 140), (130, 131, 139, 138), (128, 129, 137, 136), (135, 128, 136, 143), (133, 134, 142, 141), (131, 132, 140, 139), (129, 130, 138, 137), (134, 135, 143, 142), (137, 138, 139, 140, 141, 142, 143, 136), (148, 149, 157, 156), (146, 147, 155, 154), (144, 145, 153, 152), (151, 144, 152, 159), (149, 150, 158, 157), (147, 148, 156, 155), (145, 146, 154, 153), (150, 151, 159, 158), (153, 154, 155, 156, 157, 158, 159, 152), (164, 165, 173, 172), (162, 163, 171, 170), (160, 161, 169, 168), (167, 160, 168, 175), (165, 166, 174, 173), (163, 164, 172, 171), (161, 162, 170, 169), (166, 167, 175, 174), (169, 170, 171, 172, 173, 174, 175, 168), (180, 181, 189, 188), (178, 179, 187, 186), (176, 177, 185, 184), (183, 176, 184, 191), (181, 182, 190, 189), (179, 180, 188, 187), (177, 178, 186, 185), (182, 183, 191, 190), (185, 186, 187, 188, 189, 190, 191, 184), (196, 197, 205, 204), (194, 195, 203, 202), (192, 193, 201, 200), (199, 192, 200, 207), (197, 198, 206, 205), (195, 196, 204, 203), (193, 194, 202, 201), (198, 199, 207, 206), (201, 202, 203, 204, 205, 206, 207, 200), (212, 213, 221, 220), (210, 211, 219, 218), (208, 209, 217, 216), (215, 208, 216, 223), (213, 214, 222, 221), (211, 212, 220, 219), (209, 210, 218, 217), (214, 215, 223, 222), (217, 218, 219, 220, 221, 222, 223, 216), (228, 229, 237, 236), (226, 227, 235, 234), (224, 225, 233, 232), (231, 224, 232, 239), (229, 230, 238, 237), (227, 228, 236, 235), (225, 226, 234, 233), (230, 231, 239, 238), (233, 234, 235, 236, 237, 238, 239, 232), (244, 245, 253, 252), (242, 243, 251, 250), (240, 241, 249, 248), (247, 240, 248, 255), (245, 246, 254, 253), (243, 244, 252, 251), (241, 242, 250, 249), (246, 247, 255, 254), (249, 250, 251, 252, 253, 254, 255, 248), (260, 261, 269, 268), (258, 259, 267, 266), (256, 257, 265, 264), (263, 256, 264, 271), (261, 262, 270, 269), (259, 260, 268, 267), (257, 258, 266, 265), (262, 263, 271, 270), (265, 266, 267, 268, 269, 270, 271, 264), (276, 277, 285, 284), (274, 275, 283, 282), (272, 273, 281, 280), (279, 272, 280, 287), (277, 278, 286, 285), (275, 276, 284, 283), (273, 274, 282, 281), (278, 279, 287, 286), (281, 282, 283, 284, 285, 286, 287, 280), (292, 293, 301, 300), (290, 291, 299, 298), (288, 289, 297, 296), (295, 288, 296, 303), (293, 294, 302, 301), (291, 292, 300, 299), (289, 290, 298, 297), (294, 295, 303, 302), (297, 298, 299, 300, 301, 302, 303, 296), (308, 309, 317, 316), (306, 307, 315, 314), (304, 305, 313, 312), (311, 304, 312, 319), (309, 310, 318, 317), (307, 308, 316, 315), (305, 306, 314, 313), (310, 311, 319, 318), (313, 314, 315, 316, 317, 318, 319, 312), (324, 325, 333, 332), (322, 323, 331, 330), (320, 321, 329, 328), (327, 320, 328, 335), (325, 326, 334, 333), (323, 324, 332, 331), (321, 322, 330, 329), (326, 327, 335, 334), (329, 330, 331, 332, 333, 334, 335, 328), (340, 341, 349, 348), (338, 339, 347, 346), (336, 337, 345, 344), (343, 336, 344, 351), (341, 342, 350, 349), (339, 340, 348, 347), (337, 338, 346, 345), (342, 343, 351, 350), (345, 346, 347, 348, 349, 350, 351, 344), (356, 357, 365, 364), (354, 355, 363, 362), (352, 353, 361, 360), (359, 352, 360, 367), (357, 358, 366, 365), (355, 356, 364, 363), (353, 354, 362, 361), (358, 359, 367, 366), (361, 362, 363, 364, 365, 366, 367, 360), (372, 373, 381, 380), (370, 371, 379, 378), (368, 369, 377, 376), (375, 368, 376, 383), (373, 374, 382, 381), (371, 372, 380, 379), (369, 370, 378, 377), (374, 375, 383, 382), (377, 378, 379, 380, 381, 382, 383, 376), (388, 389, 397, 396), (386, 387, 395, 394), (384, 385, 393, 392), (391, 384, 392, 399), (389, 390, 398, 397), (387, 388, 396, 395), (385, 386, 394, 393), (390, 391, 399, 398), (393, 394, 395, 396, 397, 398, 399, 392), (404, 405, 413, 412), (402, 403, 411, 410), (400, 401, 409, 408), (407, 400, 408, 415), (405, 406, 414, 413), (403, 404, 412, 411), (401, 402, 410, 409), (406, 407, 415, 414), (409, 410, 411, 412, 413, 414, 415, 408), (420, 421, 429, 428), (418, 419, 427, 426), (416, 417, 425, 424), (423, 416, 424, 431), (421, 422, 430, 429), (419, 420, 428, 427), (417, 418, 426, 425), (422, 423, 431, 430), (425, 426, 427, 428, 429, 430, 431, 424), (436, 437, 445, 444), (434, 435, 443, 442), (432, 433, 441, 440), (439, 432, 440, 447), (437, 438, 446, 445), (435, 436, 444, 443), (433, 434, 442, 441), (438, 439, 447, 446), (441, 442, 443, 444, 445, 446, 447, 440), (452, 453, 461, 460), (450, 451, 459, 458), (448, 449, 457, 456), (455, 448, 456, 463), (453, 454, 462, 461), (451, 452, 460, 459), (449, 450, 458, 457), (454, 455, 463, 462), (457, 458, 459, 460, 461, 462, 463, 456), (468, 469, 477, 476), (466, 467, 475, 474), (464, 465, 473, 472), (471, 464, 472, 479), (469, 470, 478, 477), (467, 468, 476, 475), (465, 466, 474, 473), (470, 471, 479, 478), (473, 474, 475, 476, 477, 478, 479, 472), (484, 485, 493, 492), (482, 483, 491, 490), (480, 481, 489, 488), (487, 480, 488, 495), (485, 486, 494, 493), (483, 484, 492, 491), (481, 482, 490, 489), (486, 487, 495, 494), (489, 490, 491, 492, 493, 494, 495, 488), (500, 501, 509, 508), (498, 499, 507, 506), (496, 497, 505, 504), (503, 496, 504, 511), (501, 502, 510, 509), (499, 500, 508, 507), (497, 498, 506, 505), (502, 503, 511, 510), (505, 506, 507, 508, 509, 510, 511, 504), (516, 517, 525, 524), (514, 515, 523, 522), (512, 513, 521, 520), (519, 512, 520, 527), (517, 518, 526, 525), (515, 516, 524, 523), (513, 514, 522, 521), (518, 519, 527, 526), (521, 522, 523, 524, 525, 526, 527, 520), (532, 533, 541, 540), (530, 531, 539, 538), (528, 529, 537, 536), (535, 528, 536, 543), (533, 534, 542, 541), (531, 532, 540, 539), (529, 530, 538, 537), (534, 535, 543, 542), (537, 538, 539, 540, 541, 542, 543, 536), (548, 549, 557, 556), (546, 547, 555, 554), (544, 545, 553, 552), (551, 544, 552, 559), (549, 550, 558, 557), (547, 548, 556, 555), (545, 546, 554, 553), (550, 551, 559, 558), (553, 554, 555, 556, 557, 558, 559, 552), (564, 565, 573, 572), (562, 563, 571, 570), (560, 561, 569, 568), (567, 560, 568, 575), (565, 566, 574, 573), (563, 564, 572, 571), (561, 562, 570, 569), (566, 567, 575, 574), (569, 570, 571, 572, 573, 574, 575, 568)])
me_lights.polygons.foreach_set('use_smooth', [1, 1, 1, 1, 1, 1, 1, 1, 0, 1, 1, 1, 1, 1, 1, 1, 1, 0, 1, 1, 1, 1, 1, 1, 1, 1, 0, 1, 1, 1, 1, 1, 1, 1, 1, 0, 1, 1, 1, 1, 1, 1, 1, 1, 0, 1, 1, 1, 1, 1, 1, 1, 1, 0, 1, 1, 1, 1, 1, 1, 1, 1, 0, 1, 1, 1, 1, 1, 1, 1, 1, 0, 1, 1, 1, 1, 1, 1, 1, 1, 0, 1, 1, 1, 1, 1, 1, 1, 1, 0, 1, 1, 1, 1, 1, 1, 1, 1, 0, 1, 1, 1, 1, 1, 1, 1, 1, 0, 1, 1, 1, 1, 1, 1, 1, 1, 0, 1, 1, 1, 1, 1, 1, 1, 1, 0, 1, 1, 1, 1, 1, 1, 1, 1, 0, 1, 1, 1, 1, 1, 1, 1, 1, 0, 1, 1, 1, 1, 1, 1, 1, 1, 0, 1, 1, 1, 1, 1, 1, 1, 1, 0, 1, 1, 1, 1, 1, 1, 1, 1, 0, 1, 1, 1, 1, 1, 1, 1, 1, 0, 1, 1, 1, 1, 1, 1, 1, 1, 0, 1, 1, 1, 1, 1, 1, 1, 1, 0, 1, 1, 1, 1, 1, 1, 1, 1, 0, 1, 1, 1, 1, 1, 1, 1, 1, 0, 1, 1, 1, 1, 1, 1, 1, 1, 0, 1, 1, 1, 1, 1, 1, 1, 1, 0, 1, 1, 1, 1, 1, 1, 1, 1, 0, 1, 1, 1, 1, 1, 1, 1, 1, 0, 1, 1, 1, 1, 1, 1, 1, 1, 0, 1, 1, 1, 1, 1, 1, 1, 1, 0, 1, 1, 1, 1, 1, 1, 1, 1, 0, 1, 1, 1, 1, 1, 1, 1, 1, 0, 1, 1, 1, 1, 1, 1, 1, 1, 0, 1, 1, 1, 1, 1, 1, 1, 1, 0, 1, 1, 1, 1, 1, 1, 1, 1, 0, 1, 1, 1, 1, 1, 1, 1, 1, 0])
me_lights.polygons.foreach_set('material_index', [17, 17, 17, 17, 17, 17, 17, 17, 17, 5, 5, 5, 5, 5, 5, 5, 5, 5, 23, 23, 23, 23, 23, 23, 23, 23, 23, 14, 14, 14, 14, 14, 14, 14, 14, 14, 32, 32, 32, 32, 32, 32, 32, 32, 32, 0, 0, 0, 0, 0, 0, 0, 0, 0, 10, 10, 10, 10, 10, 10, 10, 10, 10, 28, 28, 28, 28, 28, 28, 28, 28, 28, 18, 18, 18, 18, 18, 18, 18, 18, 18, 2, 2, 2, 2, 2, 2, 2, 2, 2, 1, 1, 1, 1, 1, 1, 1, 1, 1, 3, 3, 3, 3, 3, 3, 3, 3, 3, 4, 4, 4, 4, 4, 4, 4, 4, 4, 9, 9, 9, 9, 9, 9, 9, 9, 9, 8, 8, 8, 8, 8, 8, 8, 8, 8, 6, 6, 6, 6, 6, 6, 6, 6, 6, 7, 7, 7, 7, 7, 7, 7, 7, 7, 26, 26, 26, 26, 26, 26, 26, 26, 26, 27, 27, 27, 27, 27, 27, 27, 27, 27, 25, 25, 25, 25, 25, 25, 25, 25, 25, 24, 24, 24, 24, 24, 24, 24, 24, 24, 19, 19, 19, 19, 19, 19, 19, 19, 19, 20, 20, 20, 20, 20, 20, 20, 20, 20, 22, 22, 22, 22, 22, 22, 22, 22, 22, 21, 21, 21, 21, 21, 21, 21, 21, 21, 35, 35, 35, 35, 35, 35, 35, 35, 35, 34, 34, 34, 34, 34, 34, 34, 34, 34, 33, 33, 33, 33, 33, 33, 33, 33, 33, 29, 29, 29, 29, 29, 29, 29, 29, 29, 30, 30, 30, 30, 30, 30, 30, 30, 30, 31, 31, 31, 31, 31, 31, 31, 31, 31, 13, 13, 13, 13, 13, 13, 13, 13, 13, 12, 12, 12, 12, 12, 12, 12, 12, 12, 11, 11, 11, 11, 11, 11, 11, 11, 11, 15, 15, 15, 15, 15, 15, 15, 15, 15, 16, 16, 16, 16, 16, 16, 16, 16, 16])
_uv = me_lights.uv_layers.new(name='UVMap')
_uv.uv.foreach_set('vector', [0.9738, 0.6833, 0.7081, 0.9876, 0.6092, 0.8065, 0.7767, 0.6197, 0.6742, -3.072e-09, 0.9738, 0.2751, 0.7898, 0.369, 0.6117, 0.1974, 1.529e-08, 0.3167, 0.2657, 0.01238, 0.3646, 0.1935, 0.197, 0.3803, 3.994e-08, 0.7249, 1.529e-08, 0.3167, 0.197, 0.3803, 0.184, 0.631, 0.7081, 0.9876, 0.2996, 1.0, 0.362, 0.8026, 0.6092, 0.8065, 0.9738, 0.2751, 0.9738, 0.6833, 0.7767, 0.6197, 0.7898, 0.369, 0.2657, 0.01238, 0.6742, -3.072e-09, 0.6117, 0.1974, 0.3646, 0.1935, 0.2996, 1.0, 3.994e-08, 0.7249, 0.184, 0.631, 0.362, 0.8026, 0.3646, 0.1935, 0.6117, 0.1974, 0.7898, 0.369, 0.7767, 0.6197, 0.6092, 0.8065, 0.362, 0.8026, 0.184, 0.631, 0.197, 0.3803, 0.9738, 0.6833, 0.7081, 0.9876, 0.6092, 0.8065, 0.7767, 0.6197, 0.6742, -2.476e-07, 0.9738, 0.2751, 0.7898, 0.369, 0.6117, 0.1974, 4.557e-07, 0.3167, 0.2657, 0.01237, 0.3646, 0.1935, 0.197, 0.3803, 4.879e-07, 0.7249, 4.557e-07, 0.3167, 0.197, 0.3803, 0.184, 0.631, 0.7081, 0.9876, 0.2996, 1.0, 0.362, 0.8026, 0.6092, 0.8065, 0.9738, 0.2751, 0.9738, 0.6833, 0.7767, 0.6197, 0.7898, 0.369, 0.2657, 0.01237, 0.6742, -2.476e-07, 0.6117, 0.1974, 0.3646, 0.1935, 0.2996, 1.0, 4.879e-07, 0.7249, 0.184, 0.631, 0.362, 0.8026, 0.3646, 0.1935, 0.6117, 0.1974, 0.7898, 0.369, 0.7767, 0.6197, 0.6092, 0.8065, 0.362, 0.8026, 0.184, 0.631, 0.197, 0.3803, 0.9485, 0.6931, 0.6854, 0.9923, 0.5893, 0.813, 0.7534, 0.6314, 0.6661, -1.242e-06, 0.9485, 0.2894, 0.7625, 0.3762, 0.5981, 0.1928, 3.142e-07, 0.3069, 0.2631, 0.007662, 0.3592, 0.187, 0.1951, 0.3686, 3.749e-08, 0.7106, 3.142e-07, 0.3069, 0.1951, 0.3686, 0.186, 0.6238, 0.6854, 0.9923, 0.2824, 1.0, 0.3504, 0.8072, 0.5893, 0.813, 0.9485, 0.2894, 0.9485, 0.6931, 0.7534, 0.6314, 0.7625, 0.3762, 0.2631, 0.007662, 0.6661, -1.242e-06, 0.5981, 0.1928, 0.3592, 0.187, 0.2824, 1.0, 3.749e-08, 0.7106, 0.186, 0.6238, 0.3504, 0.8072, 0.3592, 0.187, 0.5981, 0.1928, 0.7625, 0.3762, 0.7534, 0.6314, 0.5893, 0.813, 0.3504, 0.8072, 0.186, 0.6238, 0.1951, 0.3686, 0.9485, 0.6931, 0.6854, 0.9923, 0.5893, 0.813, 0.7534, 0.6314, 0.6661, -8.181e-08, 0.9485, 0.2894, 0.7625, 0.3762, 0.5981, 0.1928, 2.209e-08, 0.3069, 0.2631, 0.007664, 0.3592, 0.187, 0.1951, 0.3686, 6.148e-09, 0.7106, 2.209e-08, 0.3069, 0.1951, 0.3686, 0.186, 0.6238, 0.6854, 0.9923, 0.2824, 1.0, 0.3504, 0.8072, 0.5893, 0.813, 0.9485, 0.2894, 0.9485, 0.6931, 0.7534, 0.6314, 0.7625, 0.3762, 0.2631, 0.007664, 0.6661, -8.181e-08, 0.5981, 0.1928, 0.3592, 0.187, 0.2824, 1.0, 6.148e-09, 0.7106, 0.186, 0.6238, 0.3504, 0.8072, 0.3592, 0.187, 0.5981, 0.1928, 0.7625, 0.3762, 0.7534, 0.6314, 0.5893, 0.813, 0.3504, 0.8072, 0.186, 0.6238, 0.1951, 0.3686, 0.9738, 0.6833, 0.7081, 0.9876, 0.6092, 0.8065, 0.7767, 0.6197, 0.6742, -1.491e-06, 0.9738, 0.2751, 0.7898, 0.369, 0.6117, 0.1974, 4.441e-08, 0.3167, 0.2657, 0.01237, 0.3646, 0.1935, 0.197, 0.3803, 2.958e-08, 0.7249, 4.441e-08, 0.3167, 0.197, 0.3803, 0.184, 0.631, 0.7081, 0.9876, 0.2996, 1.0, 0.362, 0.8026, 0.6092, 0.8065, 0.9738, 0.2751, 0.9738, 0.6833, 0.7767, 0.6197, 0.7898, 0.369, 0.2657, 0.01237, 0.6742, -1.491e-06, 0.6117, 0.1974, 0.3646, 0.1935, 0.2996, 1.0, 2.958e-08, 0.7249, 0.184, 0.631, 0.362, 0.8026, 0.3646, 0.1935, 0.6117, 0.1974, 0.7898, 0.369, 0.7767, 0.6197, 0.6092, 0.8065, 0.362, 0.8026, 0.184, 0.631, 0.197, 0.3803, 0.9738, 0.6833, 0.7081, 0.9876, 0.6092, 0.8065, 0.7767, 0.6197, 0.6742, -5.529e-07, 0.9738, 0.2751, 0.7898, 0.369, 0.6117, 0.1974, 1.128e-07, 0.3167, 0.2657, 0.01238, 0.3646, 0.1935, 0.197, 0.3803, 1.155e-07, 0.7249, 1.128e-07, 0.3167, 0.197, 0.3803, 0.184, 0.631, 0.7081, 0.9876, 0.2996, 1.0, 0.362, 0.8026, 0.6092, 0.8065, 0.9738, 0.2751, 0.9738, 0.6833, 0.7767, 0.6197, 0.7898, 0.369, 0.2657, 0.01238, 0.6742, -5.529e-07, 0.6117, 0.1974, 0.3646, 0.1935, 0.2996, 1.0, 1.155e-07, 0.7249, 0.184, 0.631, 0.362, 0.8026, 0.3646, 0.1935, 0.6117, 0.1974, 0.7898, 0.369, 0.7767, 0.6197, 0.6092, 0.8065, 0.362, 0.8026, 0.184, 0.631, 0.197, 0.3803, 0.9738, 0.6833, 0.7081, 0.9876, 0.6092, 0.8065, 0.7767, 0.6197, 0.6742, 2.768e-08, 0.9738, 0.2751, 0.7898, 0.369, 0.6117, 0.1974, 4.398e-08, 0.3167, 0.2657, 0.01238, 0.3646, 0.1935, 0.197, 0.3803, 3.804e-08, 0.7249, 4.398e-08, 0.3167, 0.197, 0.3803, 0.184, 0.631, 0.7081, 0.9876, 0.2996, 1.0, 0.362, 0.8026, 0.6092, 0.8065, 0.9738, 0.2751, 0.9738, 0.6833, 0.7767, 0.6197, 0.7898, 0.369, 0.2657, 0.01238, 0.6742, 2.768e-08, 0.6117, 0.1974, 0.3646, 0.1935, 0.2996, 1.0, 3.804e-08, 0.7249, 0.184, 0.631, 0.362, 0.8026, 0.3646, 0.1935, 0.6117, 0.1974, 0.7898, 0.369, 0.7767, 0.6197, 0.6092, 0.8065, 0.362, 0.8026, 0.184, 0.631, 0.197, 0.3803, 0.9738, 0.6833, 0.7081, 0.9876, 0.6092, 0.8065, 0.7767, 0.6197, 0.6742, -3.406e-07, 0.9738, 0.2751, 0.7898, 0.369, 0.6117, 0.1974, 5.221e-07, 0.3167, 0.2657, 0.01238, 0.3646, 0.1935, 0.197, 0.3803, 1.013e-06, 0.7249, 5.221e-07, 0.3167, 0.197, 0.3803, 0.184, 0.631, 0.7081, 0.9876, 0.2996, 1.0, 0.362, 0.8026, 0.6092, 0.8065, 0.9738, 0.2751, 0.9738, 0.6833, 0.7767, 0.6197, 0.7898, 0.369, 0.2657, 0.01238, 0.6742, -3.406e-07, 0.6117, 0.1974, 0.3646, 0.1935, 0.2996, 1.0, 1.013e-06, 0.7249, 0.184, 0.631, 0.362, 0.8026, 0.3646, 0.1935, 0.6117, 0.1974, 0.7898, 0.369, 0.7767, 0.6197, 0.6092, 0.8065, 0.362, 0.8026, 0.184, 0.631, 0.197, 0.3803, 0.9738, 0.6833, 0.7081, 0.9876, 0.6092, 0.8065, 0.7767, 0.6197, 0.6742, -4.323e-09, 0.9738, 0.2751, 0.7898, 0.369, 0.6117, 0.1974, 2.83e-08, 0.3167, 0.2657, 0.01238, 0.3646, 0.1935, 0.197, 0.3803, -7.559e-08, 0.7249, 2.83e-08, 0.3167, 0.197, 0.3803, 0.184, 0.631, 0.7081, 0.9876, 0.2996, 1.0, 0.362, 0.8026, 0.6092, 0.8065, 0.9738, 0.2751, 0.9738, 0.6833, 0.7767, 0.6197, 0.7898, 0.369, 0.2657, 0.01238, 0.6742, -4.323e-09, 0.6117, 0.1974, 0.3646, 0.1935, 0.2996, 1.0, -7.559e-08, 0.7249, 0.184, 0.631, 0.362, 0.8026, 0.3646, 0.1935, 0.6117, 0.1974, 0.7898, 0.369, 0.7767, 0.6197, 0.6092, 0.8065, 0.362, 0.8026, 0.184, 0.631, 0.197, 0.3803, 0.9738, 0.6833, 0.7081, 0.9876, 0.6092, 0.8065, 0.7767, 0.6197, 0.6742, 4.817e-07, 0.9738, 0.2751, 0.7898, 0.369, 0.6117, 0.1974, 1.122e-07, 0.3167, 0.2657, 0.01238, 0.3646, 0.1935, 0.197, 0.3803, 1.45e-07, 0.7249, 1.122e-07, 0.3167, 0.197, 0.3803, 0.184, 0.631, 0.7081, 0.9876, 0.2996, 1.0, 0.362, 0.8026, 0.6092, 0.8065, 0.9738, 0.2751, 0.9738, 0.6833, 0.7767, 0.6197, 0.7898, 0.369, 0.2657, 0.01238, 0.6742, 4.817e-07, 0.6117, 0.1974, 0.3646, 0.1935, 0.2996, 1.0, 1.45e-07, 0.7249, 0.184, 0.631, 0.362, 0.8026, 0.3646, 0.1935, 0.6117, 0.1974, 0.7898, 0.369, 0.7767, 0.6197, 0.6092, 0.8065, 0.362, 0.8026, 0.184, 0.631, 0.197, 0.3803, 0.9738, 0.6833, 0.7081, 0.9876, 0.6092, 0.8065, 0.7767, 0.6197, 0.6742, 4.811e-07, 0.9738, 0.2751, 0.7898, 0.369, 0.6117, 0.1974, 1.433e-07, 0.3167, 0.2657, 0.01238, 0.3646, 0.1935, 0.197, 0.3803, 1.457e-07, 0.7249, 1.433e-07, 0.3167, 0.197, 0.3803, 0.184, 0.631, 0.7081, 0.9876, 0.2996, 1.0, 0.362, 0.8026, 0.6092, 0.8065, 0.9738, 0.2751, 0.9738, 0.6833, 0.7767, 0.6197, 0.7898, 0.369, 0.2657, 0.01238, 0.6742, 4.811e-07, 0.6117, 0.1974, 0.3646, 0.1935, 0.2996, 1.0, 1.457e-07, 0.7249, 0.184, 0.631, 0.362, 0.8026, 0.3646, 0.1935, 0.6117, 0.1974, 0.7898, 0.369, 0.7767, 0.6197, 0.6092, 0.8065, 0.362, 0.8026, 0.184, 0.631, 0.197, 0.3803, 0.9738, 0.6833, 0.7081, 0.9876, 0.6092, 0.8065, 0.7767, 0.6197, 0.6742, 4.74e-07, 0.9738, 0.2751, 0.7898, 0.369, 0.6117, 0.1974, -1.115e-07, 0.3167, 0.2657, 0.01238, 0.3646, 0.1935, 0.197, 0.3803, -7.866e-08, 0.7249, -1.115e-07, 0.3167, 0.197, 0.3803, 0.184, 0.631, 0.7081, 0.9876, 0.2996, 1.0, 0.362, 0.8026, 0.6092, 0.8065, 0.9738, 0.2751, 0.9738, 0.6833, 0.7767, 0.6197, 0.7898, 0.369, 0.2657, 0.01238, 0.6742, 4.74e-07, 0.6117, 0.1974, 0.3646, 0.1935, 0.2996, 1.0, -7.866e-08, 0.7249, 0.184, 0.631, 0.362, 0.8026, 0.3646, 0.1935, 0.6117, 0.1974, 0.7898, 0.369, 0.7767, 0.6197, 0.6092, 0.8065, 0.362, 0.8026, 0.184, 0.631, 0.197, 0.3803, 0.9738, 0.6833, 0.7081, 0.9876, 0.6092, 0.8065, 0.7767, 0.6197, 0.6742, 3.934e-07, 0.9738, 0.2751, 0.7898, 0.369, 0.6117, 0.1974, -1.044e-07, 0.3167, 0.2657, 0.01238, 0.3646, 0.1935, 0.197, 0.3803, -2.287e-08, 0.7249, -1.044e-07, 0.3167, 0.197, 0.3803, 0.184, 0.631, 0.7081, 0.9876, 0.2996, 1.0, 0.362, 0.8026, 0.6092, 0.8065, 0.9738, 0.2751, 0.9738, 0.6833, 0.7767, 0.6197, 0.7898, 0.369, 0.2657, 0.01238, 0.6742, 3.934e-07, 0.6117, 0.1974, 0.3646, 0.1935, 0.2996, 1.0, -2.287e-08, 0.7249, 0.184, 0.631, 0.362, 0.8026, 0.3646, 0.1935, 0.6117, 0.1974, 0.7898, 0.369, 0.7767, 0.6197, 0.6092, 0.8065, 0.362, 0.8026, 0.184, 0.631, 0.197, 0.3803, 0.9738, 0.6833, 0.7081, 0.9876, 0.6092, 0.8065, 0.7767, 0.6197, 0.6742, -5.215e-08, 0.9738, 0.2751, 0.7898, 0.369, 0.6117, 0.1974, -7.889e-09, 0.3167, 0.2657, 0.01238, 0.3646, 0.1935, 0.197, 0.3803, -3.292e-09, 0.7249, -7.889e-09, 0.3167, 0.197, 0.3803, 0.184, 0.631, 0.7081, 0.9876, 0.2996, 1.0, 0.362, 0.8026, 0.6092, 0.8065, 0.9738, 0.2751, 0.9738, 0.6833, 0.7767, 0.6197, 0.7898, 0.369, 0.2657, 0.01238, 0.6742, -5.215e-08, 0.6117, 0.1974, 0.3646, 0.1935, 0.2996, 1.0, -3.292e-09, 0.7249, 0.184, 0.631, 0.362, 0.8026, 0.3646, 0.1935, 0.6117, 0.1974, 0.7898, 0.369, 0.7767, 0.6197, 0.6092, 0.8065, 0.362, 0.8026, 0.184, 0.631, 0.197, 0.3803, 0.9738, 0.6833, 0.7081, 0.9876, 0.6092, 0.8065, 0.7767, 0.6197, 0.6742, 1.042e-07, 0.9738, 0.2751, 0.7898, 0.369, 0.6117, 0.1974, 3.548e-08, 0.3167, 0.2657, 0.01238, 0.3646, 0.1935, 0.197, 0.3803, 3.348e-08, 0.7249, 3.548e-08, 0.3167, 0.197, 0.3803, 0.184, 0.631, 0.7081, 0.9876, 0.2996, 1.0, 0.362, 0.8026, 0.6092, 0.8065, 0.9738, 0.2751, 0.9738, 0.6833, 0.7767, 0.6197, 0.7898, 0.369, 0.2657, 0.01238, 0.6742, 1.042e-07, 0.6117, 0.1974, 0.3646, 0.1935, 0.2996, 1.0, 3.348e-08, 0.7249, 0.184, 0.631, 0.362, 0.8026, 0.3646, 0.1935, 0.6117, 0.1974, 0.7898, 0.369, 0.7767, 0.6197, 0.6092, 0.8065, 0.362, 0.8026, 0.184, 0.631, 0.197, 0.3803, 0.9738, 0.6833, 0.7081, 0.9876, 0.6092, 0.8065, 0.7767, 0.6197, 0.6742, -6.708e-07, 0.9738, 0.2751, 0.7898, 0.369, 0.6117, 0.1974, 2.745e-07, 0.3167, 0.2657, 0.01237, 0.3646, 0.1935, 0.197, 0.3803, 2.571e-07, 0.7249, 2.745e-07, 0.3167, 0.197, 0.3803, 0.184, 0.631, 0.7081, 0.9876, 0.2996, 1.0, 0.362, 0.8026, 0.6092, 0.8065, 0.9738, 0.2751, 0.9738, 0.6833, 0.7767, 0.6197, 0.7898, 0.369, 0.2657, 0.01237, 0.6742, -6.708e-07, 0.6117, 0.1974, 0.3646, 0.1935, 0.2996, 1.0, 2.571e-07, 0.7249, 0.184, 0.631, 0.362, 0.8026, 0.3646, 0.1935, 0.6117, 0.1974, 0.7898, 0.369, 0.7767, 0.6197, 0.6092, 0.8065, 0.362, 0.8026, 0.184, 0.631, 0.197, 0.3803, 0.9738, 0.6833, 0.7081, 0.9876, 0.6092, 0.8065, 0.7767, 0.6197, 0.6742, -6.632e-07, 0.9738, 0.2751, 0.7898, 0.369, 0.6117, 0.1974, 2.746e-07, 0.3167, 0.2657, 0.01237, 0.3646, 0.1935, 0.197, 0.3803, 2.65e-07, 0.7249, 2.746e-07, 0.3167, 0.197, 0.3803, 0.184, 0.631, 0.7081, 0.9876, 0.2996, 1.0, 0.362, 0.8026, 0.6092, 0.8065, 0.9738, 0.2751, 0.9738, 0.6833, 0.7767, 0.6197, 0.7898, 0.369, 0.2657, 0.01237, 0.6742, -6.632e-07, 0.6117, 0.1974, 0.3646, 0.1935, 0.2996, 1.0, 2.65e-07, 0.7249, 0.184, 0.631, 0.362, 0.8026, 0.3646, 0.1935, 0.6117, 0.1974, 0.7898, 0.369, 0.7767, 0.6197, 0.6092, 0.8065, 0.362, 0.8026, 0.184, 0.631, 0.197, 0.3803, 0.9738, 0.6833, 0.7081, 0.9876, 0.6092, 0.8065, 0.7767, 0.6197, 0.6742, 4.811e-07, 0.9738, 0.2751, 0.7898, 0.369, 0.6117, 0.1974, 1.433e-07, 0.3167, 0.2657, 0.01238, 0.3646, 0.1935, 0.197, 0.3803, 1.457e-07, 0.7249, 1.433e-07, 0.3167, 0.197, 0.3803, 0.184, 0.631, 0.7081, 0.9876, 0.2996, 1.0, 0.362, 0.8026, 0.6092, 0.8065, 0.9738, 0.2751, 0.9738, 0.6833, 0.7767, 0.6197, 0.7898, 0.369, 0.2657, 0.01238, 0.6742, 4.811e-07, 0.6117, 0.1974, 0.3646, 0.1935, 0.2996, 1.0, 1.457e-07, 0.7249, 0.184, 0.631, 0.362, 0.8026, 0.3646, 0.1935, 0.6117, 0.1974, 0.7898, 0.369, 0.7767, 0.6197, 0.6092, 0.8065, 0.362, 0.8026, 0.184, 0.631, 0.197, 0.3803, 0.9738, 0.6833, 0.7081, 0.9876, 0.6092, 0.8065, 0.7767, 0.6197, 0.6742, 4.811e-07, 0.9738, 0.2751, 0.7898, 0.369, 0.6117, 0.1974, 1.125e-07, 0.3167, 0.2657, 0.01238, 0.3646, 0.1935, 0.197, 0.3803, 1.457e-07, 0.7249, 1.125e-07, 0.3167, 0.197, 0.3803, 0.184, 0.631, 0.7081, 0.9876, 0.2996, 1.0, 0.362, 0.8026, 0.6092, 0.8065, 0.9738, 0.2751, 0.9738, 0.6833, 0.7767, 0.6197, 0.7898, 0.369, 0.2657, 0.01238, 0.6742, 4.811e-07, 0.6117, 0.1974, 0.3646, 0.1935, 0.2996, 1.0, 1.457e-07, 0.7249, 0.184, 0.631, 0.362, 0.8026, 0.3646, 0.1935, 0.6117, 0.1974, 0.7898, 0.369, 0.7767, 0.6197, 0.6092, 0.8065, 0.362, 0.8026, 0.184, 0.631, 0.197, 0.3803, 0.9738, 0.6833, 0.7081, 0.9876, 0.6092, 0.8065, 0.7767, 0.6197, 0.6742, 5.379e-07, 0.9738, 0.2751, 0.7898, 0.369, 0.6117, 0.1974, 5.839e-07, 0.3167, 0.2657, 0.01238, 0.3646, 0.1935, 0.197, 0.3803, 5.687e-07, 0.7249, 5.839e-07, 0.3167, 0.197, 0.3803, 0.184, 0.631, 0.7081, 0.9876, 0.2996, 1.0, 0.362, 0.8026, 0.6092, 0.8065, 0.9738, 0.2751, 0.9738, 0.6833, 0.7767, 0.6197, 0.7898, 0.369, 0.2657, 0.01238, 0.6742, 5.379e-07, 0.6117, 0.1974, 0.3646, 0.1935, 0.2996, 1.0, 5.687e-07, 0.7249, 0.184, 0.631, 0.362, 0.8026, 0.3646, 0.1935, 0.6117, 0.1974, 0.7898, 0.369, 0.7767, 0.6197, 0.6092, 0.8065, 0.362, 0.8026, 0.184, 0.631, 0.197, 0.3803, 0.9738, 0.6833, 0.7081, 0.9876, 0.6092, 0.8065, 0.7767, 0.6197, 0.6742, -5.439e-07, 0.9738, 0.2751, 0.7898, 0.369, 0.6117, 0.1974, 8.135e-08, 0.3167, 0.2657, 0.01238, 0.3646, 0.1935, 0.197, 0.3803, 1.141e-07, 0.7249, 8.135e-08, 0.3167, 0.197, 0.3803, 0.184, 0.631, 0.7081, 0.9876, 0.2996, 1.0, 0.362, 0.8026, 0.6092, 0.8065, 0.9738, 0.2751, 0.9738, 0.6833, 0.7767, 0.6197, 0.7898, 0.369, 0.2657, 0.01238, 0.6742, -5.439e-07, 0.6117, 0.1974, 0.3646, 0.1935, 0.2996, 1.0, 1.141e-07, 0.7249, 0.184, 0.631, 0.362, 0.8026, 0.3646, 0.1935, 0.6117, 0.1974, 0.7898, 0.369, 0.7767, 0.6197, 0.6092, 0.8065, 0.362, 0.8026, 0.184, 0.631, 0.197, 0.3803, 0.9738, 0.6833, 0.7081, 0.9876, 0.6092, 0.8065, 0.7767, 0.6197, 0.6742, -5.222e-08, 0.9738, 0.2751, 0.7898, 0.369, 0.6117, 0.1974, -1.557e-08, 0.3167, 0.2657, 0.01238, 0.3646, 0.1935, 0.197, 0.3803, -3.215e-09, 0.7249, -1.557e-08, 0.3167, 0.197, 0.3803, 0.184, 0.631, 0.7081, 0.9876, 0.2996, 1.0, 0.362, 0.8026, 0.6092, 0.8065, 0.9738, 0.2751, 0.9738, 0.6833, 0.7767, 0.6197, 0.7898, 0.369, 0.2657, 0.01238, 0.6742, -5.222e-08, 0.6117, 0.1974, 0.3646, 0.1935, 0.2996, 1.0, -3.215e-09, 0.7249, 0.184, 0.631, 0.362, 0.8026, 0.3646, 0.1935, 0.6117, 0.1974, 0.7898, 0.369, 0.7767, 0.6197, 0.6092, 0.8065, 0.362, 0.8026, 0.184, 0.631, 0.197, 0.3803, 0.9485, 0.6931, 0.6854, 0.9923, 0.5893, 0.813, 0.7534, 0.6314, 0.6661, -1.979e-07, 0.9485, 0.2894, 0.7625, 0.3762, 0.5981, 0.1928, 1.654e-09, 0.3069, 0.2631, 0.007663, 0.3592, 0.187, 0.1951, 0.3686, 2.123e-09, 0.7106, 1.654e-09, 0.3069, 0.1951, 0.3686, 0.186, 0.6238, 0.6854, 0.9923, 0.2824, 1.0, 0.3504, 0.8072, 0.5893, 0.813, 0.9485, 0.2894, 0.9485, 0.6931, 0.7534, 0.6314, 0.7625, 0.3762, 0.2631, 0.007663, 0.6661, -1.979e-07, 0.5981, 0.1928, 0.3592, 0.187, 0.2824, 1.0, 2.123e-09, 0.7106, 0.186, 0.6238, 0.3504, 0.8072, 0.3592, 0.187, 0.5981, 0.1928, 0.7625, 0.3762, 0.7534, 0.6314, 0.5893, 0.813, 0.3504, 0.8072, 0.186, 0.6238, 0.1951, 0.3686, 0.9485, 0.6931, 0.6854, 0.9923, 0.5893, 0.813, 0.7534, 0.6314, 0.6661, -1.242e-06, 0.9485, 0.2894, 0.7625, 0.3762, 0.5981, 0.1928, 1.866e-07, 0.3069, 0.2631, 0.007662, 0.3592, 0.187, 0.1951, 0.3686, 3.749e-08, 0.7106, 1.866e-07, 0.3069, 0.1951, 0.3686, 0.186, 0.6238, 0.6854, 0.9923, 0.2824, 1.0, 0.3504, 0.8072, 0.5893, 0.813, 0.9485, 0.2894, 0.9485, 0.6931, 0.7534, 0.6314, 0.7625, 0.3762, 0.2631, 0.007662, 0.6661, -1.242e-06, 0.5981, 0.1928, 0.3592, 0.187, 0.2824, 1.0, 3.749e-08, 0.7106, 0.186, 0.6238, 0.3504, 0.8072, 0.3592, 0.187, 0.5981, 0.1928, 0.7625, 0.3762, 0.7534, 0.6314, 0.5893, 0.813, 0.3504, 0.8072, 0.186, 0.6238, 0.1951, 0.3686, 0.9485, 0.6931, 0.6854, 0.9923, 0.5893, 0.813, 0.7534, 0.6314, 0.6661, -7.284e-07, 0.9485, 0.2894, 0.7625, 0.3762, 0.5981, 0.1928, 6.842e-08, 0.3069, 0.2631, 0.007662, 0.3592, 0.187, 0.1951, 0.3686, 5.162e-08, 0.7106, 6.842e-08, 0.3069, 0.1951, 0.3686, 0.186, 0.6238, 0.6854, 0.9923, 0.2824, 1.0, 0.3504, 0.8072, 0.5893, 0.813, 0.9485, 0.2894, 0.9485, 0.6931, 0.7534, 0.6314, 0.7625, 0.3762, 0.2631, 0.007662, 0.6661, -7.284e-07, 0.5981, 0.1928, 0.3592, 0.187, 0.2824, 1.0, 5.162e-08, 0.7106, 0.186, 0.6238, 0.3504, 0.8072, 0.3592, 0.187, 0.5981, 0.1928, 0.7625, 0.3762, 0.7534, 0.6314, 0.5893, 0.813, 0.3504, 0.8072, 0.186, 0.6238, 0.1951, 0.3686, 0.9738, 0.6833, 0.7081, 0.9876, 0.6092, 0.8065, 0.7767, 0.6197, 0.6742, -5.529e-07, 0.9738, 0.2751, 0.7898, 0.369, 0.6117, 0.1974, 1.128e-07, 0.3167, 0.2657, 0.01238, 0.3646, 0.1935, 0.197, 0.3803, 1.464e-07, 0.7249, 1.128e-07, 0.3167, 0.197, 0.3803, 0.184, 0.631, 0.7081, 0.9876, 0.2996, 1.0, 0.362, 0.8026, 0.6092, 0.8065, 0.9738, 0.2751, 0.9738, 0.6833, 0.7767, 0.6197, 0.7898, 0.369, 0.2657, 0.01238, 0.6742, -5.529e-07, 0.6117, 0.1974, 0.3646, 0.1935, 0.2996, 1.0, 1.464e-07, 0.7249, 0.184, 0.631, 0.362, 0.8026, 0.3646, 0.1935, 0.6117, 0.1974, 0.7898, 0.369, 0.7767, 0.6197, 0.6092, 0.8065, 0.362, 0.8026, 0.184, 0.631, 0.197, 0.3803, 0.9738, 0.6833, 0.7081, 0.9876, 0.6092, 0.8065, 0.7767, 0.6197, 0.6742, -1.491e-06, 0.9738, 0.2751, 0.7898, 0.369, 0.6117, 0.1974, 4.441e-08, 0.3167, 0.2657, 0.01237, 0.3646, 0.1935, 0.197, 0.3803, 2.958e-08, 0.7249, 4.441e-08, 0.3167, 0.197, 0.3803, 0.184, 0.631, 0.7081, 0.9876, 0.2996, 1.0, 0.362, 0.8026, 0.6092, 0.8065, 0.9738, 0.2751, 0.9738, 0.6833, 0.7767, 0.6197, 0.7898, 0.369, 0.2657, 0.01237, 0.6742, -1.491e-06, 0.6117, 0.1974, 0.3646, 0.1935, 0.2996, 1.0, 2.958e-08, 0.7249, 0.184, 0.631, 0.362, 0.8026, 0.3646, 0.1935, 0.6117, 0.1974, 0.7898, 0.369, 0.7767, 0.6197, 0.6092, 0.8065, 0.362, 0.8026, 0.184, 0.631, 0.197, 0.3803, 0.9738, 0.6833, 0.7081, 0.9876, 0.6092, 0.8065, 0.7767, 0.6197, 0.6742, -1.491e-06, 0.9738, 0.2751, 0.7898, 0.369, 0.6117, 0.1974, 4.441e-08, 0.3167, 0.2657, 0.01237, 0.3646, 0.1935, 0.197, 0.3803, 2.958e-08, 0.7249, 4.441e-08, 0.3167, 0.197, 0.3803, 0.184, 0.631, 0.7081, 0.9876, 0.2996, 1.0, 0.362, 0.8026, 0.6092, 0.8065, 0.9738, 0.2751, 0.9738, 0.6833, 0.7767, 0.6197, 0.7898, 0.369, 0.2657, 0.01237, 0.6742, -1.491e-06, 0.6117, 0.1974, 0.3646, 0.1935, 0.2996, 1.0, 2.958e-08, 0.7249, 0.184, 0.631, 0.362, 0.8026, 0.3646, 0.1935, 0.6117, 0.1974, 0.7898, 0.369, 0.7767, 0.6197, 0.6092, 0.8065, 0.362, 0.8026, 0.184, 0.631, 0.197, 0.3803, 0.9738, 0.6833, 0.7081, 0.9876, 0.6092, 0.8065, 0.7767, 0.6197, 0.6742, 1.334e-06, 0.9738, 0.2751, 0.7898, 0.369, 0.6117, 0.1974, 2.371e-07, 0.3167, 0.2657, 0.01238, 0.3646, 0.1935, 0.197, 0.3803, -2.649e-07, 0.7249, 2.371e-07, 0.3167, 0.197, 0.3803, 0.184, 0.631, 0.7081, 0.9876, 0.2996, 1.0, 0.362, 0.8026, 0.6092, 0.8065, 0.9738, 0.2751, 0.9738, 0.6833, 0.7767, 0.6197, 0.7898, 0.369, 0.2657, 0.01238, 0.6742, 1.334e-06, 0.6117, 0.1974, 0.3646, 0.1935, 0.2996, 1.0, -2.649e-07, 0.7249, 0.184, 0.631, 0.362, 0.8026, 0.3646, 0.1935, 0.6117, 0.1974, 0.7898, 0.369, 0.7767, 0.6197, 0.6092, 0.8065, 0.362, 0.8026, 0.184, 0.631, 0.197, 0.3803, 0.9738, 0.6833, 0.7081, 0.9876, 0.6092, 0.8065, 0.7767, 0.6197, 0.6742, -1.491e-06, 0.9738, 0.2751, 0.7898, 0.369, 0.6117, 0.1974, 4.441e-08, 0.3167, 0.2657, 0.01237, 0.3646, 0.1935, 0.197, 0.3803, 2.958e-08, 0.7249, 4.441e-08, 0.3167, 0.197, 0.3803, 0.184, 0.631, 0.7081, 0.9876, 0.2996, 1.0, 0.362, 0.8026, 0.6092, 0.8065, 0.9738, 0.2751, 0.9738, 0.6833, 0.7767, 0.6197, 0.7898, 0.369, 0.2657, 0.01237, 0.6742, -1.491e-06, 0.6117, 0.1974, 0.3646, 0.1935, 0.2996, 1.0, 2.958e-08, 0.7249, 0.184, 0.631, 0.362, 0.8026, 0.3646, 0.1935, 0.6117, 0.1974, 0.7898, 0.369, 0.7767, 0.6197, 0.6092, 0.8065, 0.362, 0.8026, 0.184, 0.631, 0.197, 0.3803, 0.9738, 0.6833, 0.7081, 0.9876, 0.6092, 0.8065, 0.7767, 0.6197, 0.6742, -1.491e-06, 0.9738, 0.2751, 0.7898, 0.369, 0.6117, 0.1974, 4.441e-08, 0.3167, 0.2657, 0.01237, 0.3646, 0.1935, 0.197, 0.3803, 2.958e-08, 0.7249, 4.441e-08, 0.3167, 0.197, 0.3803, 0.184, 0.631, 0.7081, 0.9876, 0.2996, 1.0, 0.362, 0.8026, 0.6092, 0.8065, 0.9738, 0.2751, 0.9738, 0.6833, 0.7767, 0.6197, 0.7898, 0.369, 0.2657, 0.01237, 0.6742, -1.491e-06, 0.6117, 0.1974, 0.3646, 0.1935, 0.2996, 1.0, 2.958e-08, 0.7249, 0.184, 0.631, 0.362, 0.8026, 0.3646, 0.1935, 0.6117, 0.1974, 0.7898, 0.369, 0.7767, 0.6197, 0.6092, 0.8065, 0.362, 0.8026, 0.184, 0.631, 0.197, 0.3803, 0.9485, 0.6931, 0.6854, 0.9923, 0.5893, 0.813, 0.7534, 0.6314, 0.6661, -8.181e-08, 0.9485, 0.2894, 0.7625, 0.3762, 0.5981, 0.1928, 2.209e-08, 0.3069, 0.2631, 0.007664, 0.3592, 0.187, 0.1951, 0.3686, 6.148e-09, 0.7106, 2.209e-08, 0.3069, 0.1951, 0.3686, 0.186, 0.6238, 0.6854, 0.9923, 0.2824, 1.0, 0.3504, 0.8072, 0.5893, 0.813, 0.9485, 0.2894, 0.9485, 0.6931, 0.7534, 0.6314, 0.7625, 0.3762, 0.2631, 0.007664, 0.6661, -8.181e-08, 0.5981, 0.1928, 0.3592, 0.187, 0.2824, 1.0, 6.148e-09, 0.7106, 0.186, 0.6238, 0.3504, 0.8072, 0.3592, 0.187, 0.5981, 0.1928, 0.7625, 0.3762, 0.7534, 0.6314, 0.5893, 0.813, 0.3504, 0.8072, 0.186, 0.6238, 0.1951, 0.3686, 0.9485, 0.6931, 0.6854, 0.9923, 0.5893, 0.813, 0.7534, 0.6314, 0.6661, -8.181e-08, 0.9485, 0.2894, 0.7625, 0.3762, 0.5981, 0.1928, 2.209e-08, 0.3069, 0.2631, 0.007664, 0.3592, 0.187, 0.1951, 0.3686, 6.148e-09, 0.7106, 2.209e-08, 0.3069, 0.1951, 0.3686, 0.186, 0.6238, 0.6854, 0.9923, 0.2824, 1.0, 0.3504, 0.8072, 0.5893, 0.813, 0.9485, 0.2894, 0.9485, 0.6931, 0.7534, 0.6314, 0.7625, 0.3762, 0.2631, 0.007664, 0.6661, -8.181e-08, 0.5981, 0.1928, 0.3592, 0.187, 0.2824, 1.0, 6.148e-09, 0.7106, 0.186, 0.6238, 0.3504, 0.8072, 0.3592, 0.187, 0.5981, 0.1928, 0.7625, 0.3762, 0.7534, 0.6314, 0.5893, 0.813, 0.3504, 0.8072, 0.186, 0.6238, 0.1951, 0.3686, 0.9738, 0.6833, 0.7081, 0.9876, 0.6092, 0.8065, 0.7767, 0.6197, 0.6742, 2.768e-08, 0.9738, 0.2751, 0.7898, 0.369, 0.6117, 0.1974, 4.398e-08, 0.3167, 0.2657, 0.01238, 0.3646, 0.1935, 0.197, 0.3803, 3.804e-08, 0.7249, 4.398e-08, 0.3167, 0.197, 0.3803, 0.184, 0.631, 0.7081, 0.9876, 0.2996, 1.0, 0.362, 0.8026, 0.6092, 0.8065, 0.9738, 0.2751, 0.9738, 0.6833, 0.7767, 0.6197, 0.7898, 0.369, 0.2657, 0.01238, 0.6742, 2.768e-08, 0.6117, 0.1974, 0.3646, 0.1935, 0.2996, 1.0, 3.804e-08, 0.7249, 0.184, 0.631, 0.362, 0.8026, 0.3646, 0.1935, 0.6117, 0.1974, 0.7898, 0.369, 0.7767, 0.6197, 0.6092, 0.8065, 0.362, 0.8026, 0.184, 0.631, 0.197, 0.3803, 0.9485, 0.6931, 0.6854, 0.9923, 0.5893, 0.813, 0.7534, 0.6314, 0.6661, -8.181e-08, 0.9485, 0.2894, 0.7625, 0.3762, 0.5981, 0.1928, 2.209e-08, 0.3069, 0.2631, 0.007664, 0.3592, 0.187, 0.1951, 0.3686, 6.148e-09, 0.7106, 2.209e-08, 0.3069, 0.1951, 0.3686, 0.186, 0.6238, 0.6854, 0.9923, 0.2824, 1.0, 0.3504, 0.8072, 0.5893, 0.813, 0.9485, 0.2894, 0.9485, 0.6931, 0.7534, 0.6314, 0.7625, 0.3762, 0.2631, 0.007664, 0.6661, -8.181e-08, 0.5981, 0.1928, 0.3592, 0.187, 0.2824, 1.0, 6.148e-09, 0.7106, 0.186, 0.6238, 0.3504, 0.8072, 0.3592, 0.187, 0.5981, 0.1928, 0.7625, 0.3762, 0.7534, 0.6314, 0.5893, 0.813, 0.3504, 0.8072, 0.186, 0.6238, 0.1951, 0.3686, 0.9738, 0.6833, 0.7081, 0.9876, 0.6092, 0.8065, 0.7767, 0.6197, 0.6742, -4.323e-09, 0.9738, 0.2751, 0.7898, 0.369, 0.6117, 0.1974, 2.83e-08, 0.3167, 0.2657, 0.01238, 0.3646, 0.1935, 0.197, 0.3803, -7.559e-08, 0.7249, 2.83e-08, 0.3167, 0.197, 0.3803, 0.184, 0.631, 0.7081, 0.9876, 0.2996, 1.0, 0.362, 0.8026, 0.6092, 0.8065, 0.9738, 0.2751, 0.9738, 0.6833, 0.7767, 0.6197, 0.7898, 0.369, 0.2657, 0.01238, 0.6742, -4.323e-09, 0.6117, 0.1974, 0.3646, 0.1935, 0.2996, 1.0, -7.559e-08, 0.7249, 0.184, 0.631, 0.362, 0.8026, 0.3646, 0.1935, 0.6117, 0.1974, 0.7898, 0.369, 0.7767, 0.6197, 0.6092, 0.8065, 0.362, 0.8026, 0.184, 0.631, 0.197, 0.3803])
me_lights.materials.append(mat_light_1)
me_lights.materials.append(mat_light_2)
me_lights.materials.append(mat_light_3)
me_lights.materials.append(mat_light_4)
me_lights.materials.append(mat_light_5)
me_lights.materials.append(mat_light_6)
me_lights.materials.append(mat_light_7)
me_lights.materials.append(mat_light_8)
me_lights.materials.append(mat_light_9)
me_lights.materials.append(mat_light_10)
me_lights.materials.append(mat_light_11)
me_lights.materials.append(mat_light_12)
me_lights.materials.append(mat_light_13)
me_lights.materials.append(mat_light_14)
me_lights.materials.append(mat_light_15)
me_lights.materials.append(mat_light_16)
me_lights.materials.append(mat_light_17)
me_lights.materials.append(mat_light_18)
me_lights.materials.append(mat_light_19)
me_lights.materials.append(mat_light_20)
me_lights.materials.append(mat_light_21)
me_lights.materials.append(mat_light_22)
me_lights.materials.append(mat_light_23)
me_lights.materials.append(mat_light_24)
me_lights.materials.append(mat_light_25)
me_lights.materials.append(mat_light_26)
me_lights.materials.append(mat_light_27)
me_lights.materials.append(mat_light_28)
me_lights.materials.append(mat_light_29)
me_lights.materials.append(mat_light_30)
me_lights.materials.append(mat_light_31)
me_lights.materials.append(mat_light_32)
me_lights.materials.append(mat_light_33)
me_lights.materials.append(mat_light_34)
me_lights.materials.append(mat_light_35)
me_lights.materials.append(mat_light_36)
me_lights.update()

# ---- objects
ob_box = bpy.data.objects.new('box', me_box)
ob_reel_1 = bpy.data.objects.new('reel-1', me_reel_1)
ob_reel_2 = bpy.data.objects.new('reel-2', me_reel_2)
ob_reel_3 = bpy.data.objects.new('reel-3', me_reel_3)
ob_lights = bpy.data.objects.new('lights', me_lights)

# ---- transforms, parenting, visibility, modifiers, constraints
ob_box.location = (-0.6925, 0.3818, 0.8217)
ob_reel_1.location = (-0.7698, 0.42, 0.82)
ob_reel_2.location = (-0.6925, 0.42, 0.82)
ob_reel_3.location = (-0.6153, 0.42, 0.82)
ob_lights.location = (-0.6925, 0.3763, 0.82)

# ---- collection membership
scene.collection.objects.link(ob_box)
scene.collection.objects.link(ob_reel_1)
scene.collection.objects.link(ob_reel_2)
scene.collection.objects.link(ob_reel_3)
scene.collection.objects.link(ob_lights)

# ---- scene / render settings (as saved in the file)
scene.frame_start = 1; scene.frame_end = 250; scene.frame_set(1)
scene.render.engine = 'BLENDER_EEVEE_NEXT'
bpy.context.view_layer.update()

# ---- added for rendering (the .blend has no active camera and no usable light): camera, sun
cam_auto = bpy.data.cameras.new('AutoCamera')
cam_auto.lens = 50.0
cam_auto.sensor_width = 36.0
cam_auto.clip_end = 1000.0
ob_auto_camera = bpy.data.objects.new('AutoCamera', cam_auto)
scene.collection.objects.link(ob_auto_camera)
ob_auto_camera.location = (-0.252593, -0.107888, 1.17318)
ob_auto_camera.rotation_euler = (1.09748, -7.21219e-08, 0.694738)
scene.camera = ob_auto_camera
light_auto_sun = bpy.data.lights.new('AutoSun', 'SUN')
light_auto_sun.energy = 3.0
light_auto_sun.angle = 0.0523599
ob_auto_sun = bpy.data.objects.new('AutoSun', light_auto_sun)
scene.collection.objects.link(ob_auto_sun)
ob_auto_sun.rotation_euler = (0.872665, 0.174533, 0.523599)
bpy.context.view_layer.update()
